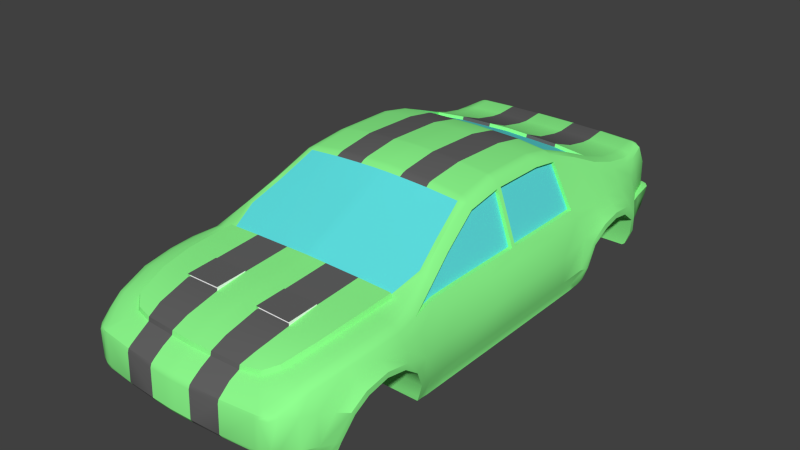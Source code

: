 # Source: GreenCarBase.blend  (saved by Blender 2.68.0; exported with 4.5.12 LTS)
import bpy
from mathutils import Matrix  # noqa: F401  (used for matrix-valued properties, if any)

bpy.ops.wm.read_factory_settings(use_empty=True)
scene = bpy.context.scene
scene.name = 'Scene'

# ---- collections
col_collection_1 = bpy.data.collections.new('Collection 1'); scene.collection.children.link(col_collection_1)

# ---- materials (node trees are filled in below, after node groups)
mat_material = bpy.data.materials.new('Material')
mat_material.alpha_threshold = 0.0
mat_material.use_transparent_shadow = False
mat_material.diffuse_color = (0.2788, 1.0, 0.2773, 1.0)
mat_material.roughness = 0.5
mat_material.line_color = (0.0, 0.0, 0.0, 1.0)
mat_material_003 = bpy.data.materials.new('Material.003')
mat_material_003.alpha_threshold = 0.0
mat_material_003.use_transparent_shadow = False
mat_material_003.diffuse_color = (0.1243, 0.1243, 0.1243, 1.0)
mat_material_003.specular_color = (0.958, 0.958, 0.958)
mat_material_003.roughness = 0.5
mat_material_003.line_color = (0.0, 0.0, 0.0, 1.0)
mat_material_004 = bpy.data.materials.new('Material.004')
mat_material_004.alpha_threshold = 0.0
mat_material_004.use_transparent_shadow = False
mat_material_004.diffuse_color = (0.1173, 0.7898, 0.8, 1.0)
mat_material_004.roughness = 0.5
mat_material_004.line_color = (0.0, 0.0, 0.0, 1.0)
mat_material_009 = bpy.data.materials.new('Material.009')
mat_material_009.alpha_threshold = 0.0
mat_material_009.use_transparent_shadow = False
mat_material_009.diffuse_color = (0.973, 0.973, 0.973, 1.0)
mat_material_009.roughness = 0.5
mat_material_009.line_color = (0.0, 0.0, 0.0, 1.0)
mat_material_021 = bpy.data.materials.new('Material.021')
mat_material_021.alpha_threshold = 0.0
mat_material_021.use_transparent_shadow = False
mat_material_021.diffuse_color = (0.8, 0.2113, 0.1091, 1.0)
mat_material_021.roughness = 0.5
mat_material_021.line_color = (0.0, 0.0, 0.0, 1.0)
mat_material_019 = bpy.data.materials.new('Material.019')
mat_material_019.alpha_threshold = 0.0
mat_material_019.use_transparent_shadow = False
mat_material_019.diffuse_color = (0.1249, 0.1249, 0.1249, 1.0)
mat_material_019.roughness = 0.5
mat_material_019.line_color = (0.0, 0.0, 0.0, 1.0)
mat_material_020 = bpy.data.materials.new('Material.020')
mat_material_020.alpha_threshold = 0.0
mat_material_020.use_transparent_shadow = False
mat_material_020.diffuse_color = (0.5503, 0.7168, 0.8, 1.0)
mat_material_020.roughness = 0.5
mat_material_020.line_color = (0.0, 0.0, 0.0, 1.0)
mat_material_017 = bpy.data.materials.new('Material.017')
mat_material_017.alpha_threshold = 0.0
mat_material_017.use_transparent_shadow = False
mat_material_017.diffuse_color = (0.1249, 0.1249, 0.1249, 1.0)
mat_material_017.roughness = 0.5
mat_material_017.line_color = (0.0, 0.0, 0.0, 1.0)
mat_material_018 = bpy.data.materials.new('Material.018')
mat_material_018.alpha_threshold = 0.0
mat_material_018.use_transparent_shadow = False
mat_material_018.diffuse_color = (0.5503, 0.7168, 0.8, 1.0)
mat_material_018.roughness = 0.5
mat_material_018.line_color = (0.0, 0.0, 0.0, 1.0)
mat_material_012 = bpy.data.materials.new('Material.012')
mat_material_012.alpha_threshold = 0.0
mat_material_012.use_transparent_shadow = False
mat_material_012.diffuse_color = (0.1249, 0.1249, 0.1249, 1.0)
mat_material_012.roughness = 0.5
mat_material_012.line_color = (0.0, 0.0, 0.0, 1.0)
mat_material_013 = bpy.data.materials.new('Material.013')
mat_material_013.alpha_threshold = 0.0
mat_material_013.use_transparent_shadow = False
mat_material_013.diffuse_color = (0.5503, 0.7168, 0.8, 1.0)
mat_material_013.roughness = 0.5
mat_material_013.line_color = (0.0, 0.0, 0.0, 1.0)
mat_material_015 = bpy.data.materials.new('Material.015')
mat_material_015.alpha_threshold = 0.0
mat_material_015.use_transparent_shadow = False
mat_material_015.diffuse_color = (0.1382, 0.1382, 0.1382, 1.0)
mat_material_015.roughness = 0.5
mat_material_015.line_color = (0.0, 0.0, 0.0, 1.0)
mat_material_016 = bpy.data.materials.new('Material.016')
mat_material_016.alpha_threshold = 0.0
mat_material_016.use_transparent_shadow = False
mat_material_016.diffuse_color = (0.5503, 0.7168, 0.8, 1.0)
mat_material_016.roughness = 0.5
mat_material_016.line_color = (0.0, 0.0, 0.0, 1.0)

# ---- material node trees

# ---- world
world_world = bpy.data.worlds.new('World'); scene.world = world_world
world_world.color = (0.05088, 0.05088, 0.05088)
world_world.use_sun_shadow = False
world_world.sun_shadow_jitter_overblur = 0.0
world_world.cycles.sampling_method = 'MANUAL'
world_world.cycles.sample_map_resolution = 256

# ---- meshes
me_cube_001 = bpy.data.meshes.new('Cube.001')
me_cube_001.from_pydata([(-1.625, 4.54, 0.1508), (-1.768, 4.063, 1.098), (-2.059, 3.816, -0.1446), (-1.502, 0.3805, 2.229), (-2.099, 0.4525, -0.1307), (-2.099, -0.2591, -0.1307), (-1.461, -1.364, 2.326), (-2.099, -1.438, -0.1287), (-1.642, -3.899, 1.548), (-2.0, -3.781, -0.06451), (-0.962, -4.567, 1.586), (-0.9152, 4.631, 0.1497), (-0.9152, 4.655, 0.8464), (-0.8898, 0.3805, 2.3), (-0.9002, -1.365, 2.372), (-0.9733, -4.129, 1.57), (-1.7, 4.595, 0.2685), (-1.881, 4.063, 1.061), (-2.174, 3.775, 0.1933), (-2.206, 2.16, 0.2045), (-2.232, 0.4623, 0.256), (-2.229, -0.2549, 0.256), (-2.227, -1.429, 0.256), (-2.135, -3.77, 0.205), (-0.9152, 4.749, 0.2632), (-1.886, 3.508, 1.23), (-2.006, 3.504, 1.192), (-2.287, 3.353, 0.7446), (-2.287, 2.611, 0.7452), (-0.9074, -1.91, 2.273), (-2.23, -2.393, 0.5697), (-2.227, -3.037, 0.816), (-2.266, 3.605, 0.5722), (-1.943, 2.969, 1.293), (-2.045, 2.97, 1.255), (-2.293, 2.983, 0.8214), (-2.266, 2.332, 0.5326), (-2.25, 0.4439, 0.7192), (-2.234, -1.433, 0.7192), (-2.099, 1.908, -0.1307), (-1.59, 0.3772, 2.184), (-1.544, -1.366, 2.28), (-1.542, -1.887, 2.186), (-1.758, -2.966, 1.744), (-2.099, 1.166, -0.1307), (-2.225, 1.196, 0.256), (-2.223, 1.182, 0.7192), (-1.724, 1.073, 1.824), (-1.978, -2.564, 1.295), (-2.253, -2.692, 0.7753), (-1.632, -2.499, 1.954), (-2.185, -3.69, 0.511), (-2.23, -2.205, 0.2135), (-1.796, -3.443, 1.595), (-2.198, -3.396, 0.7398), (-1.796, -3.902, 1.508), (-2.088, -2.172, -0.1249), (-0.956, 3.817, -0.1424), (-0.956, 3.777, 0.19), (-1.017, 2.16, 0.2073), (-1.017, 3.605, 0.5608), (-1.017, 3.358, 0.7473), (-1.017, 2.974, 0.8193), (-1.017, 2.612, 0.7369), (-1.017, 2.326, 0.5298), (-1.018, -1.429, -0.1307), (-1.018, -0.2591, -0.1307), (-1.018, 0.461, -0.1307), (-1.018, 1.176, -0.1307), (-1.017, 2.107, -0.1307), (-1.017, 2.936, -0.1307), (-1.027, -3.027, -0.103), (-0.9752, -3.779, -0.07105), (-0.9818, -3.768, 0.2038), (-0.9974, -2.383, 0.5623), (-1.005, -2.688, 0.7658), (-0.9981, -3.023, 0.8099), (-0.9851, -3.682, 0.5041), (-0.9952, -2.203, 0.2085), (-0.9953, -3.377, 0.7307), (-2.054, 4.068, 0.2226), (-2.142, 3.452, 0.9706), (-2.173, 2.976, 1.047), (-2.262, 2.13, 0.675), (-2.226, 1.956, 0.2443), (-2.09, 2.111, -0.1307), (-2.097, 0.4099, 1.117), (-2.098, -1.419, 1.117), (-2.092, 1.143, 1.117), (-1.893, 4.066, -0.03673), (-0.9659, 4.063, -0.05844), (-1.926, 4.063, 1.007), (-2.096, -1.904, -0.1285), (-0.9635, -2.172, -0.1314), (-0.9537, -4.024, -0.004461), (-2.147, -2.186, 0.7421), (-2.058, -2.573, 1.158), (-2.023, -2.998, 1.217), (-2.242, -1.96, 0.2807), (-2.002, -3.485, 1.2), (-2.07, -1.998, 1.116), (-1.96, -3.937, 1.207), (-0.9152, 4.709, 0.1963), (-0.9152, 4.71, 0.8009), (-1.557, 4.659, 0.2661), (-1.531, 4.646, 0.1982), (-1.546, 4.635, 0.799), (-2.099, 1.901, -0.02368), (-2.131, 2.126, -0.02368), (-2.103, 3.804, -0.01743), (-1.954, 4.063, 0.07009), (-2.049, -3.782, -0.02391), (-1.712, -2.495, 1.838), (-1.679, -4.543, 1.549), (-1.868, -3.456, 1.487), (-1.864, -3.907, 1.44), (-1.827, -2.969, 1.631), (-1.761, -4.533, 1.5), (-1.636, -4.132, 1.539), (-1.777, -4.138, 1.507), (-1.925, -4.167, 1.218), (-1.849, -4.141, 1.428), (-2.091, -2.054, -0.1256), (-1.954, -3.889, -0.04063), (-2.128, -3.877, 0.2216), (-2.25, -2.63, 0.8712), (-2.229, -2.313, 0.6436), (-2.227, -3.034, 0.9255), (-2.25, -2.103, 0.2441), (-2.179, -3.776, 0.5785), (-2.09, 2.027, -0.1307), (-2.159, 3.88, 0.2099), (-2.266, 3.679, 0.6393), (-2.287, 3.398, 0.8352), (-2.293, 2.98, 0.9116), (-2.266, 2.255, 0.5853), (-2.206, 2.072, 0.2306), (-1.991, 3.921, -0.11), (-2.131, 2.028, -0.02368), (-2.058, 3.915, 0.01951), (-2.105, 2.975, 1.204), (-2.056, 3.497, 1.147), (-1.775, 4.523, 0.2679), (-1.737, 4.513, 0.1926), (-0.9788, -3.897, 1.589), (-1.654, -4.597, 1.532), (-0.9633, -4.606, 1.545), (-0.9616, -4.516, 1.601), (-1.614, -4.507, 1.578), (-1.715, -4.566, 1.499), (-1.599, -4.559, 1.566), (-1.701, -4.485, 1.542), (-1.663, 4.578, 0.1986), (-1.546, 4.545, 0.8474), (-1.703, 4.497, 0.8301), (-2.237, -0.2632, 0.7192), (-2.1, -0.2765, 1.117), (-1.462, -0.3241, 2.331), (-0.8991, -0.3191, 2.401), (-1.542, -0.3191, 2.288), (-0.9778, -2.973, 1.859), (-1.433, 4.063, 1.143), (-1.584, 3.508, 1.273), (-1.629, 2.969, 1.345), (-0.9152, 4.329, 1.058), (-1.248, 4.239, 1.057), (-1.605, 2.969, 1.417), (-1.409, 4.063, 1.211), (-1.226, 4.231, 1.129), (-0.9152, 4.315, 1.127), (-1.552, 3.508, 1.343), (-1.017, 2.971, 1.433), (-0.9659, 4.063, 1.229), (-1.017, 3.508, 1.359), (-0.9685, -4.784, 0.765), (-1.791, -4.747, 0.7613), (-1.872, -4.711, 0.7606), (-1.671, -4.65, 0.1718), (-1.793, -4.701, 0.3413), (-0.9448, -4.707, 0.1899), (-0.5898, -4.796, 0.6397), (-1.774, -4.76, 0.6265), (-1.729, -4.743, 0.3525), (-0.5864, -4.771, 0.2978), (-0.9419, -4.593, 0.1069), (-2.195, -3.479, 0.8601), (-2.065, -3.951, 0.759), (-1.836, -4.271, 0.09035), (-1.916, -4.018, 0.04332), (-2.006, -4.198, 0.7567), (-1.938, -4.628, 0.7566), (-1.855, -4.627, 0.3278), (-2.021, -4.016, 0.2478), (-1.945, -4.272, 0.2824), (-1.851, -4.716, 0.617), (-2.054, -3.941, 0.584), (-1.996, -4.225, 0.5897), (-1.787, -4.569, 0.1444), (-1.908, -4.643, 0.6128), (-1.727, -4.63, 0.1665), (-1.843, -4.021, -0.004334), (-1.745, -4.264, 0.03345), (-2.042, -3.889, 0.003872), (-0.9335, -4.265, 0.03216), (-1.691, -4.598, 0.1054), (-0.9484, -4.795, 0.6293), (-0.9484, -4.778, 0.3629), (-0.9694, -3.885, -0.04196), (-1.016, 2.121, 1.49), (-1.613, 2.114, 1.464), (-2.15, -2.596, 1.019), (-2.124, -3.024, 1.038), (-2.125, -3.496, 0.979), (-1.972, 2.101, 1.311), (-2.287, 2.547, 0.8266), (-2.142, 2.086, 1.06), (-2.039, 2.097, 1.237), (-1.885, 2.106, 1.35), (-2.099, 0.4525, -0.02368), (-2.099, -0.2591, -0.02368), (-2.099, -1.438, -0.02368), (-2.099, 1.183, -0.02368), (-2.096, -1.912, -0.02228), (-2.152, -2.183, -0.01923), (-2.155, -2.064, -0.02041), (-2.055, 4.061, 0.7331), (-1.773, 4.515, 0.7806), (-1.702, 4.595, 0.7443), (-1.559, 4.642, 0.7443), (-0.9152, 4.729, 0.7419), (-0.9434, 1.088, 1.919), (-1.787, -4.62, 0.779), (-1.841, -4.566, 0.7792), (-0.9706, -4.679, 0.7867), (-1.734, -4.664, 0.7854), (-0.9732, -4.674, 1.24), (-1.941, -4.199, 0.7711), (-1.834, -4.565, 1.234), (-1.728, -4.661, 1.239), (-1.787, -4.618, 1.237), (-1.977, -1.408, 1.294), (-1.968, -1.96, 1.292), (-1.644, -0.32, 2.177), (-1.792, 1.066, 1.735), (-1.672, 0.3647, 2.09), (-1.635, -1.372, 2.161), (-1.635, -1.878, 2.081), (-1.977, 1.13, 1.294), (-1.977, 0.3895, 1.294), (-1.977, -0.2844, 1.294), (-1.016, 2.119, 1.43), (-1.657, 1.084, 1.869), (-0.8974, 0.4555, 2.255), (-1.639, 2.116, 1.395), (-1.536, 0.4455, 2.2), (-1.49, -2.509, 1.989), (-0.9078, -1.952, 2.257), (-1.609, -2.961, 1.799), (-0.9839, -3.455, 1.678), (-1.456, -1.893, 2.222), (-1.653, -3.446, 1.635), (-0.5707, -4.724, 0.3024), (-0.574, -4.748, 0.6351), (-7.331e-08, -4.519, 1.61), (-7.999e-08, 1.094, 1.959), (-7.305e-08, -4.794, 0.6374), (-7.999e-08, 2.971, 1.447), (-7.305e-08, -4.771, 0.2988), (-7.747e-08, -2.976, 1.892), (-7.999e-08, -0.3191, 2.441), (-7.331e-08, -4.611, 1.551), (-7.987e-08, -1.914, 2.292), (-1.655, 4.583, 0.799), (-1.498, 0.3047, 2.242), (-0.8903, 0.3047, 2.317), (-7.999e-08, 0.3117, 2.352), (-0.9063, -1.871, 2.283), (-2.222, 2.485, 0.9398), (-2.143, 3.845, 0.6795), (-2.235, 1.662, 0.7192), (-2.225, 1.576, 0.256), (-2.099, 1.542, -0.02368), (-2.099, 1.537, -0.1307), (-1.017, 1.534, -0.1307), (-2.118, 1.618, 1.117), (-1.986, 1.615, 1.294), (-0.989, 1.613, 1.672), (-1.845, 1.592, 1.556), (-1.915, 1.591, 1.473), (-1.778, 1.596, 1.614), (-1.017, 2.547, 1.461), (-1.612, 2.546, 1.442), (-1.953, 2.54, 1.32), (-2.047, 2.537, 1.282), (-2.11, 2.537, 1.22), (-2.178, 2.531, 1.053), (-1.636, 2.546, 1.37), (-1.766, 4.319, 0.05019), (-0.9295, 4.347, 0.03002), (-1.848, 4.299, 0.1246), (-1.943, 4.293, 0.234), (-1.805, 4.278, 0.9547), (-1.944, 4.289, 0.7617), (-7.999e-08, 4.381, 0.01458), (-0.9035, 4.496, 0.9654), (-1.398, 4.397, 0.9849), (-1.666, 4.303, 0.9829), (-1.857, 4.287, 0.9005), (-1.6, 4.063, 1.121), (-1.762, 3.508, 1.252), (-1.798, 2.969, 1.319), (-1.811, 2.11, 1.372), (-1.806, 2.543, 1.345), (-7.999e-08, 4.545, 0.9634), (-7.999e-08, 1.615, 1.715), (-7.999e-08, 4.37, 1.057), (-7.305e-08, -4.594, 0.1072), (-7.999e-08, -1.351, 2.411), (-7.999e-08, 2.12, 1.505), (-7.999e-08, 0.393, 2.326), (-7.362e-08, -4.126, 1.58), (-7.305e-08, -4.747, 0.6328), (-7.305e-08, -4.724, 0.3034), (-0.3793, -4.518, 1.607), (-0.3787, -4.682, 1.24), (-0.3902, 1.092, 1.942), (-0.3889, 4.336, 1.127), (-0.3718, -4.795, 0.6388), (-0.371, -4.707, 0.1916), (-0.3779, -4.785, 0.765), (-7.208e-08, -4.022, -0.00458), (-0.3874, 4.782, 0.2642), (-0.3792, -4.57, 1.591), (-0.3883, 4.74, 0.8018), (-0.3894, 2.971, 1.442), (-0.3893, 3.509, 1.369), (-7.301e-08, -4.266, 0.03007), (-0.3712, -4.771, 0.2982), (-0.392, -2.975, 1.879), (-0.391, -0.3191, 2.429), (-0.3792, -4.609, 1.549), (-0.3832, -3.895, 1.598), (-0.3884, 4.686, 0.8486), (-0.3899, -1.913, 2.284), (-7.999e-08, -1.43, -0.1307), (-0.3877, 3.816, -0.1448), (-7.506e-08, -3.779, -0.06544), (-0.3889, -3.434, 1.692), (-7.999e-08, 2.108, -0.1307), (-0.3909, 0.3087, 2.342), (-0.3901, -1.868, 2.298), (-7.999e-08, 1.535, -0.1307), (-0.3894, 2.547, 1.47), (-0.387, 4.367, 0.02098), (-0.3886, 4.524, 0.9643), (-0.3898, 1.615, 1.698), (-0.3896, -1.957, 2.269), (-0.3908, 0.4594, 2.278), (-0.3894, 2.12, 1.451), (-7.966e-08, -2.172, -0.1258), (-7.999e-08, 1.176, -0.1307), (-7.999e-08, -0.2591, -0.1307), (-0.3887, 4.353, 1.058), (-0.3709, -4.593, 0.1071), (-0.3873, 4.742, 0.1967), (-0.391, -1.357, 2.399), (-7.999e-08, 2.941, -0.1307), (-0.3879, 4.063, -0.07565), (-0.389, 4.063, 1.239), (-0.3908, 0.3875, 2.32), (-0.3809, -4.127, 1.576), (-0.3895, 2.12, 1.499), (-0.3872, 4.669, 0.1489), (-0.3718, -4.748, 0.6343), (-0.3712, -4.724, 0.3028), (-0.3779, -4.68, 0.7878), (-0.3882, 4.762, 0.7409), (-0.08859, -4.519, 1.609), (-0.08859, -4.686, 1.24), (-0.09102, 1.094, 1.955), (-0.09102, 4.348, 1.127), (-0.0872, -4.795, 0.6377), (-0.0872, -4.707, 0.1924), (-0.08859, -4.785, 0.765), (-0.09102, 4.794, 0.2648), (-0.08859, -4.571, 1.593), (-0.09102, 4.75, 0.8023), (-0.09102, 2.971, 1.446), (-0.09102, 3.509, 1.374), (-0.0872, -4.771, 0.2987), (-0.09146, -2.976, 1.889), (-0.09102, -0.3191, 2.441), (-0.08859, -4.61, 1.551), (-0.0895, -3.894, 1.602), (-0.09102, 4.697, 0.8498), (-0.09081, -1.914, 2.292), (-0.09074, 3.815, -0.1459), (-0.09084, -3.423, 1.699), (-0.09102, 0.311, 2.352), (-0.09087, -1.866, 2.307), (-0.09102, 2.547, 1.475), (-0.09102, 4.377, 0.01605), (-0.09102, 4.54, 0.9636), (-0.09102, 1.615, 1.711), (-0.09074, -1.957, 2.276), (-0.09102, 0.4617, 2.287), (-0.09102, 2.121, 1.461), (-0.09102, 4.366, 1.058), (-0.0872, -4.594, 0.1072), (-0.09102, 4.754, 0.197), (-0.09102, -1.352, 2.411), (-0.09065, 4.063, -0.08445), (-0.09102, 4.063, 1.244), (-0.09102, 0.3918, 2.327), (-0.08898, -4.126, 1.579), (-0.09102, 2.12, 1.504), (-0.09102, 4.684, 0.1484), (-0.0872, -4.747, 0.6332), (-0.0872, -4.724, 0.3033), (-0.08859, -4.68, 0.7884), (-0.09102, 4.774, 0.7403), (-7.999e-08, 4.756, 0.1971), (-7.999e-08, 4.687, 0.1483), (-7.999e-08, 4.752, 0.8024), (-1.455, -1.922, 2.211), (-1.457, -1.861, 2.228), (1.457, -1.861, 2.228), (1.455, -1.922, 2.211), (-7.999e-08, 4.796, 0.265), (-7.999e-08, 4.699, 0.8502), (-7.999e-08, 4.776, 0.7402), (0.09102, 4.774, 0.7403), (0.08859, -4.68, 0.7884), (0.0872, -4.724, 0.3033), (0.0872, -4.747, 0.6332), (0.09102, 4.684, 0.1484), (0.09102, 2.12, 1.504), (0.08898, -4.126, 1.579), (0.09102, 0.3918, 2.327), (0.09102, 4.063, 1.244), (0.09065, 4.063, -0.08445), (0.09102, -1.352, 2.411), (0.09102, 4.754, 0.197), (0.0872, -4.594, 0.1072), (0.09102, 4.366, 1.058), (0.09102, 2.121, 1.461), (0.09102, 0.4617, 2.287), (0.09074, -1.957, 2.276), (0.09102, 1.615, 1.711), (0.09102, 4.54, 0.9636), (0.09102, 4.377, 0.01605), (0.09102, 2.547, 1.475), (0.09087, -1.866, 2.307), (0.09102, 0.311, 2.352), (0.09084, -3.423, 1.699), (0.09074, 3.815, -0.1459), (0.09081, -1.914, 2.292), (0.09102, 4.697, 0.8498), (0.0895, -3.894, 1.602), (0.08859, -4.61, 1.551), (0.09102, -0.3191, 2.441), (0.09146, -2.976, 1.889), (0.0872, -4.771, 0.2987), (0.09102, 3.509, 1.374), (0.09102, 2.971, 1.446), (0.09102, 4.75, 0.8023), (0.08859, -4.571, 1.593), (0.09102, 4.794, 0.2648), (0.08859, -4.785, 0.765), (0.0872, -4.707, 0.1924), (0.0872, -4.795, 0.6377), (0.09102, 4.348, 1.127), (0.09102, 1.094, 1.955), (0.08859, -4.686, 1.24), (0.08859, -4.519, 1.609), (0.3882, 4.762, 0.7409), (0.3779, -4.68, 0.7878), (0.3712, -4.724, 0.3028), (0.3718, -4.748, 0.6343), (0.3872, 4.669, 0.1489), (0.3895, 2.12, 1.499), (0.3809, -4.127, 1.576), (0.3908, 0.3875, 2.32), (0.389, 4.063, 1.239), (-7.469e-08, -3.893, -0.03937), (0.3879, 4.063, -0.07565), (0.391, -1.357, 2.399), (0.3873, 4.742, 0.1967), (0.3709, -4.593, 0.1071), (0.3887, 4.353, 1.058), (0.3894, 2.12, 1.451), (0.3908, 0.4594, 2.278), (0.3896, -1.957, 2.269), (0.3898, 1.615, 1.698), (0.3886, 4.524, 0.9643), (0.387, 4.367, 0.02098), (0.3894, 2.547, 1.47), (0.3901, -1.868, 2.298), (0.3909, 0.3087, 2.342), (0.3889, -3.434, 1.692), (0.3877, 3.816, -0.1448), (-7.999e-08, 0.456, -0.1307), (0.3899, -1.913, 2.284), (0.3884, 4.686, 0.8486), (0.3832, -3.895, 1.598), (0.3792, -4.609, 1.549), (0.391, -0.3191, 2.429), (0.392, -2.975, 1.879), (0.3712, -4.771, 0.2982), (0.3893, 3.509, 1.369), (0.3894, 2.971, 1.442), (0.3883, 4.74, 0.8018), (0.3792, -4.57, 1.591), (0.3874, 4.782, 0.2642), (-7.762e-08, -3.027, -0.09771), (0.3779, -4.785, 0.765), (0.371, -4.707, 0.1916), (0.3718, -4.795, 0.6388), (0.3889, 4.336, 1.127), (0.3902, 1.092, 1.942), (0.3787, -4.682, 1.24), (0.3793, -4.518, 1.607), (-7.999e-08, 4.063, 1.245), (-7.999e-08, 4.063, -0.08707), (-7.331e-08, -4.68, 0.7886), (-7.999e-08, 2.121, 1.464), (-7.999e-08, 0.4624, 2.286), (-7.983e-08, -1.958, 2.276), (1.806, 2.543, 1.345), (1.811, 2.11, 1.372), (1.798, 2.969, 1.319), (1.762, 3.508, 1.252), (1.6, 4.063, 1.121), (1.857, 4.287, 0.9005), (1.666, 4.303, 0.9829), (1.398, 4.397, 0.9849), (0.9035, 4.496, 0.9654), (1.944, 4.289, 0.7617), (1.805, 4.278, 0.9547), (1.943, 4.293, 0.234), (1.848, 4.299, 0.1246), (0.9295, 4.347, 0.03002), (1.766, 4.319, 0.05019), (-7.999e-08, 2.547, 1.476), (1.636, 2.546, 1.37), (2.178, 2.531, 1.053), (2.11, 2.537, 1.22), (2.047, 2.537, 1.282), (1.953, 2.54, 1.32), (1.612, 2.546, 1.442), (1.017, 2.547, 1.461), (1.778, 1.596, 1.614), (1.915, 1.591, 1.473), (1.845, 1.592, 1.556), (0.989, 1.613, 1.672), (1.986, 1.615, 1.294), (2.118, 1.618, 1.117), (1.017, 1.534, -0.1307), (2.099, 1.537, -0.1307), (2.099, 1.542, -0.02368), (2.225, 1.576, 0.256), (2.235, 1.662, 0.7192), (2.143, 3.845, 0.6795), (2.222, 2.485, 0.9398), (-7.99e-08, -1.867, 2.307), (0.9063, -1.871, 2.283), (0.8903, 0.3047, 2.317), (1.498, 0.3047, 2.242), (1.655, 4.583, 0.799), (-7.567e-08, -3.42, 1.701), (-7.331e-08, -4.687, 1.24), (-7.999e-08, 3.815, -0.1462), (-7.409e-08, -3.893, 1.604), (-7.999e-08, 3.509, 1.376), (-7.331e-08, -4.571, 1.593), (-7.331e-08, -4.785, 0.765), (-7.305e-08, -4.707, 0.1927), (-7.999e-08, 4.351, 1.127), (0.574, -4.748, 0.6351), (0.5707, -4.724, 0.3024), (1.653, -3.446, 1.635), (1.456, -1.893, 2.222), (0.9839, -3.455, 1.678), (1.609, -2.961, 1.799), (0.9078, -1.952, 2.257), (1.49, -2.509, 1.989), (1.536, 0.4455, 2.2), (1.639, 2.116, 1.395), (0.8974, 0.4555, 2.255), (1.657, 1.084, 1.869), (1.016, 2.119, 1.43), (1.977, -0.2844, 1.294), (1.977, 0.3895, 1.294), (1.977, 1.13, 1.294), (1.635, -1.878, 2.081), (1.635, -1.372, 2.161), (1.672, 0.3647, 2.09), (1.792, 1.066, 1.735), (1.644, -0.32, 2.177), (1.968, -1.96, 1.292), (1.977, -1.408, 1.294), (1.787, -4.618, 1.237), (1.728, -4.661, 1.239), (1.834, -4.565, 1.234), (1.941, -4.199, 0.7711), (0.9732, -4.674, 1.24), (1.734, -4.664, 0.7854), (0.9706, -4.679, 0.7867), (1.841, -4.566, 0.7792), (1.787, -4.62, 0.779), (0.9434, 1.088, 1.919), (0.9152, 4.729, 0.7419), (1.559, 4.642, 0.7443), (1.702, 4.595, 0.7443), (1.773, 4.515, 0.7806), (2.055, 4.061, 0.7331), (2.155, -2.064, -0.02041), (2.152, -2.183, -0.01923), (2.096, -1.912, -0.02228), (2.099, 1.183, -0.02368), (2.099, -1.438, -0.02368), (2.099, -0.2591, -0.02368), (2.099, 0.4525, -0.02368), (1.885, 2.106, 1.35), (2.039, 2.097, 1.237), (2.142, 2.086, 1.06), (2.287, 2.547, 0.8266), (1.972, 2.101, 1.311), (2.125, -3.496, 0.979), (2.124, -3.024, 1.038), (2.15, -2.596, 1.019), (1.613, 2.114, 1.464), (1.016, 2.121, 1.49), (0.9694, -3.885, -0.04196), (0.9484, -4.778, 0.3629), (0.9484, -4.795, 0.6293), (1.691, -4.598, 0.1054), (0.9335, -4.265, 0.03216), (2.042, -3.889, 0.003872), (1.745, -4.264, 0.03345), (1.843, -4.021, -0.004334), (1.727, -4.63, 0.1665), (1.908, -4.643, 0.6128), (1.787, -4.569, 0.1444), (1.996, -4.225, 0.5897), (2.054, -3.941, 0.584), (1.851, -4.716, 0.617), (1.945, -4.272, 0.2824), (2.021, -4.016, 0.2478), (1.855, -4.627, 0.3278), (1.938, -4.628, 0.7566), (2.006, -4.198, 0.7567), (1.916, -4.018, 0.04332), (1.836, -4.271, 0.09035), (2.065, -3.951, 0.759), (2.195, -3.479, 0.8601), (0.9419, -4.593, 0.1069), (0.5864, -4.771, 0.2978), (1.729, -4.743, 0.3525), (1.774, -4.76, 0.6265), (0.5898, -4.796, 0.6397), (0.9448, -4.707, 0.1899), (1.793, -4.701, 0.3413), (1.671, -4.65, 0.1718), (1.872, -4.711, 0.7606), (1.791, -4.747, 0.7613), (0.9685, -4.784, 0.765), (1.017, 3.508, 1.359), (0.9659, 4.063, 1.229), (1.017, 2.971, 1.433), (1.552, 3.508, 1.343), (0.9152, 4.315, 1.127), (1.226, 4.231, 1.129), (1.409, 4.063, 1.211), (1.605, 2.969, 1.417), (1.248, 4.239, 1.057), (0.9152, 4.329, 1.058), (1.629, 2.969, 1.345), (1.584, 3.508, 1.273), (1.433, 4.063, 1.143), (0.9778, -2.973, 1.859), (1.542, -0.3191, 2.288), (0.8991, -0.3191, 2.401), (1.462, -0.3241, 2.331), (2.1, -0.2765, 1.117), (2.237, -0.2632, 0.7192), (1.703, 4.497, 0.8301), (1.546, 4.545, 0.8474), (1.663, 4.578, 0.1986), (1.701, -4.485, 1.542), (1.599, -4.559, 1.566), (1.715, -4.566, 1.499), (1.614, -4.507, 1.578), (0.9616, -4.516, 1.601), (0.9633, -4.606, 1.545), (1.654, -4.597, 1.532), (0.9788, -3.897, 1.589), (1.737, 4.513, 0.1926), (1.775, 4.523, 0.2679), (2.056, 3.497, 1.147), (2.105, 2.975, 1.204), (2.058, 3.915, 0.01951), (2.131, 2.028, -0.02368), (1.991, 3.921, -0.11), (2.206, 2.072, 0.2306), (2.266, 2.255, 0.5853), (2.293, 2.98, 0.9116), (2.287, 3.398, 0.8352), (2.266, 3.679, 0.6393), (2.159, 3.88, 0.2099), (2.09, 2.027, -0.1307), (2.179, -3.776, 0.5785), (2.25, -2.103, 0.2441), (2.227, -3.034, 0.9255), (2.229, -2.313, 0.6436), (2.25, -2.63, 0.8712), (2.128, -3.877, 0.2216), (1.954, -3.889, -0.04063), (2.091, -2.054, -0.1256), (1.849, -4.141, 1.428), (1.925, -4.167, 1.218), (1.777, -4.138, 1.507), (1.636, -4.132, 1.539), (1.761, -4.533, 1.5), (1.827, -2.969, 1.631), (1.864, -3.907, 1.44), (1.868, -3.456, 1.487), (1.679, -4.543, 1.549), (1.712, -2.495, 1.838), (2.049, -3.782, -0.02391), (1.954, 4.063, 0.07009), (2.103, 3.804, -0.01743), (2.131, 2.126, -0.02368), (2.099, 1.901, -0.02368), (1.546, 4.635, 0.799), (1.531, 4.646, 0.1982), (1.557, 4.659, 0.2661), (0.9152, 4.71, 0.8009), (0.9152, 4.709, 0.1963), (1.96, -3.937, 1.207), (2.07, -1.998, 1.116), (2.002, -3.485, 1.2), (2.242, -1.96, 0.2807), (2.023, -2.998, 1.217), (2.058, -2.573, 1.158), (2.147, -2.186, 0.7421), (0.9537, -4.024, -0.004461), (0.9635, -2.172, -0.1314), (2.096, -1.904, -0.1285), (1.926, 4.063, 1.007), (0.9659, 4.063, -0.05844), (1.893, 4.066, -0.03673), (2.092, 1.143, 1.117), (2.098, -1.419, 1.117), (2.097, 0.4099, 1.117), (2.09, 2.111, -0.1307), (2.226, 1.956, 0.2443), (2.262, 2.13, 0.675), (2.173, 2.976, 1.047), (2.142, 3.452, 0.9706), (2.054, 4.068, 0.2226), (0.9953, -3.377, 0.7307), (0.9952, -2.203, 0.2085), (0.9851, -3.682, 0.5041), (0.9981, -3.023, 0.8099), (1.005, -2.688, 0.7658), (0.9974, -2.383, 0.5623), (0.9818, -3.768, 0.2038), (0.9752, -3.779, -0.07105), (1.027, -3.027, -0.103), (1.017, 2.936, -0.1307), (1.017, 2.107, -0.1307), (1.018, 1.176, -0.1307), (1.018, 0.461, -0.1307), (1.018, -0.2591, -0.1307), (1.018, -1.429, -0.1307), (1.017, 2.326, 0.5298), (1.017, 2.612, 0.7369), (1.017, 2.974, 0.8193), (1.017, 3.358, 0.7473), (1.017, 3.605, 0.5608), (1.017, 2.16, 0.2073), (0.956, 3.777, 0.19), (0.956, 3.817, -0.1424), (2.088, -2.172, -0.1249), (1.796, -3.902, 1.508), (2.198, -3.396, 0.7398), (1.796, -3.443, 1.595), (2.23, -2.205, 0.2135), (2.185, -3.69, 0.511), (1.632, -2.499, 1.954), (2.253, -2.692, 0.7753), (1.978, -2.564, 1.295), (1.724, 1.073, 1.824), (2.223, 1.182, 0.7192), (2.225, 1.196, 0.256), (2.099, 1.166, -0.1307), (1.758, -2.966, 1.744), (1.542, -1.887, 2.186), (1.544, -1.366, 2.28), (1.59, 0.3772, 2.184), (2.099, 1.908, -0.1307), (2.234, -1.433, 0.7192), (2.25, 0.4439, 0.7192), (2.266, 2.332, 0.5326), (2.293, 2.983, 0.8214), (2.045, 2.97, 1.255), (1.943, 2.969, 1.293), (2.266, 3.605, 0.5722), (2.227, -3.037, 0.816), (2.23, -2.393, 0.5697), (0.9074, -1.91, 2.273), (2.287, 2.611, 0.7452), (2.287, 3.353, 0.7446), (2.006, 3.504, 1.192), (1.886, 3.508, 1.23), (0.9152, 4.749, 0.2632), (2.135, -3.77, 0.205), (2.227, -1.429, 0.256), (2.229, -0.2549, 0.256), (2.232, 0.4623, 0.256), (2.206, 2.16, 0.2045), (2.174, 3.775, 0.1933), (1.881, 4.063, 1.061), (1.7, 4.595, 0.2685), (0.9733, -4.129, 1.57), (0.9002, -1.365, 2.372), (0.8898, 0.3805, 2.3), (0.9152, 4.655, 0.8464), (0.9152, 4.631, 0.1497), (0.962, -4.567, 1.586), (2.0, -3.781, -0.06451), (1.642, -3.899, 1.548), (2.099, -1.438, -0.1287), (1.461, -1.364, 2.326), (2.099, -0.2591, -0.1307), (2.099, 0.4525, -0.1307), (1.502, 0.3805, 2.229), (2.059, 3.816, -0.1446), (1.768, 4.063, 1.098), (1.625, 4.54, 0.1508), (1.384, -1.862, 2.235), (1.383, -1.926, 2.217), (1.333, 4.41, 0.9823), (1.655, 4.323, 0.04751), (1.674, 1.599, 1.622), (1.533, 2.546, 1.444), (1.418, 0.3047, 2.252), (1.592, -4.597, 0.1056), (1.383, -1.895, 2.229), (1.565, -3.448, 1.64), (1.525, -2.962, 1.807), (1.418, -2.512, 1.993), (1.452, 0.4468, 2.207), (1.556, 2.116, 1.399), (1.562, 1.085, 1.876), (1.628, -4.663, 1.239), (1.633, -4.666, 0.7855), (1.474, 4.653, 0.744), (1.534, 2.115, 1.468), (1.823, -3.888, -0.04081), (1.625, -4.748, 0.3539), (1.665, -4.765, 0.6269), (1.638, -4.265, 0.03328), (1.725, -4.021, -0.00435), (1.575, -4.658, 0.1742), (1.682, -4.752, 0.7618), (1.481, 3.508, 1.345), (1.35, 4.063, 1.213), (1.527, 2.969, 1.419), (1.185, 4.242, 1.129), (1.203, 4.251, 1.057), (1.388, -0.3234, 2.341), (1.463, 4.56, 0.8473), (1.514, -4.56, 1.568), (1.528, -4.508, 1.581), (1.563, -4.599, 1.534), (1.554, -3.899, 1.553), (1.548, -4.132, 1.543), (1.462, 4.645, 0.7993), (1.45, 4.654, 0.198), (1.472, 4.671, 0.2658), (1.77, 4.065, -0.03961), (1.864, -3.781, -0.06538), (1.387, -1.364, 2.332), (1.421, 0.3805, 2.238), (1.531, 4.552, 0.1506), (-1.545, -2.962, 1.806), (-1.435, -2.512, 1.992), (-1.472, 0.4465, 2.205), (-1.576, 2.116, 1.398), (-1.542, -0.3945, 2.288), (-1.462, -0.399, 2.331), (-2.237, -0.3475, 0.7192), (-2.1, -0.3588, 1.117), (-1.896, -3.781, -0.06517), (-1.404, -1.364, 2.331), (-1.44, 0.3805, 2.236), (-1.553, 4.549, 0.1507), (0.391, -0.3938, 2.427), (0.8991, -0.3944, 2.399), (-1.498, 3.508, 1.344), (-1.364, 4.063, 1.213), (-1.545, 2.969, 1.418), (-1.194, 4.239, 1.129), (-1.584, 1.084, 1.874), (-1.652, -4.662, 1.239), (-1.657, -4.666, 0.7855), (-1.494, 4.651, 0.744), (-2.099, -0.3441, -0.02368), (-2.229, -0.3394, 0.256), (-1.977, -0.3653, 1.294), (-1.643, -0.3958, 2.176), (-1.553, 2.114, 1.467), (-1.854, -3.888, -0.04077), (-1.65, -4.747, 0.3536), (-1.69, -4.763, 0.6268), (-1.548, -4.508, 1.58), (-1.584, -4.598, 1.533), (-1.574, -3.899, 1.552), (-1.568, -4.132, 1.542), (-1.482, 4.642, 0.7992), (-1.469, 4.652, 0.198), (-1.492, 4.668, 0.2659), (-1.799, 4.066, -0.03893), (1.643, -0.3958, 2.176), (1.977, -0.3653, 1.294), (2.1, -0.3588, 1.117), (2.237, -0.3475, 0.7192), (-1.663, -4.265, 0.03332), (-1.753, -4.021, -0.004347), (-1.598, -4.656, 0.1736), (-1.707, -4.751, 0.7617), (1.018, -0.3434, -0.1307), (2.099, -0.344, -0.1305), (-1.437, 0.3047, 2.249), (-1.615, -4.597, 0.1055), (-1.4, -1.895, 2.228), (-1.586, -3.447, 1.639), (-0.09102, -0.3935, 2.439), (0.09102, -0.3935, 2.439), (-2.099, -0.344, -0.1305), (-1.018, -0.3434, -0.1307), (-0.8991, -0.3944, 2.399), (-7.999e-08, -0.3934, 2.439), (-7.999e-08, -0.3434, -0.1307), (-0.391, -0.3938, 2.427), (-1.348, 4.407, 0.983), (-1.681, 4.322, 0.04815), (-1.698, 1.598, 1.62), (-1.551, 2.546, 1.444), (-1.401, -1.862, 2.234), (-1.4, -1.925, 2.215), (1.462, -0.399, 2.331), (1.542, -0.3945, 2.288), (-1.214, 4.248, 1.057), (-1.405, -0.3236, 2.338), (-1.482, 4.557, 0.8473), (-1.534, -4.56, 1.568), (2.229, -0.3394, 0.256), (2.099, -0.3441, -0.02368), (-1.405, -0.3985, 2.338), (1.388, -0.3984, 2.34), (1.87, 1.592, 1.473), (1.941, 1.616, 1.294), (1.932, -0.2832, 1.294), (1.932, 0.3907, 1.294), (1.932, 1.131, 1.294), (1.59, -1.877, 2.081), (1.59, -1.371, 2.161), (1.627, 0.3659, 2.09), (1.747, 1.067, 1.735), (1.599, -0.3188, 2.177), (1.923, -1.958, 1.292), (1.932, -1.407, 1.294), (1.994, 2.098, 1.237), (1.598, -0.3946, 2.176), (1.932, -0.3641, 1.294), (-1.968, 2.095, 1.237), (-1.906, -1.41, 1.294), (-1.897, -1.961, 1.292), (-1.573, -0.3218, 2.177), (-1.721, 1.064, 1.735), (-1.601, 0.3629, 2.09), (-1.564, -1.374, 2.161), (-1.564, -1.88, 2.081), (-1.906, 1.128, 1.294), (-1.906, 0.3876, 1.294), (-1.906, -0.2862, 1.294), (-1.915, 1.613, 1.294), (-1.844, 1.589, 1.473), (-1.906, -0.3671, 1.294), (-1.572, -0.3976, 2.176), (-1.014, 2.959, 1.446), (-1.014, 3.496, 1.414), (-0.3869, 2.959, 1.455), (-0.3868, 3.496, 1.425), (0.3918, 3.496, 1.425), (0.3919, 2.959, 1.455), (1.019, 3.496, 1.414), (1.019, 2.959, 1.446), (-1.018, 3.459, 1.359), (-0.3905, 3.46, 1.369), (0.388, 3.46, 1.369), (1.015, 3.459, 1.359), (-1.015, 3.447, 1.414), (-0.388, 3.447, 1.425), (0.3905, 3.447, 1.425), (1.018, 3.447, 1.414), (-2.287, 3.353, 0.7446), (-2.266, 3.605, 0.5722), (-2.293, 2.983, 0.8214), (-2.287, 2.611, 0.7452), (-2.206, 2.16, 0.2045), (-2.266, 2.332, 0.5326), (-2.099, 0.4525, -0.1307), (-2.099, 1.166, -0.1307), (-2.23, -2.393, 0.5697), (-2.253, -2.692, 0.7753), (-2.227, -3.037, 0.816), (-1.632, -2.499, 1.954), (-1.758, -2.966, 1.744), (-2.135, -3.77, 0.205), (-2.185, -3.69, 0.511), (-2.185, -3.69, 0.511), (-2.23, -2.205, 0.2135), (-1.796, -3.443, 1.595), (-2.198, -3.396, 0.7398), (-1.796, -3.902, 1.508), (-2.059, 3.816, -0.1446), (-2.059, 3.816, -0.1446), (-0.956, 3.817, -0.1424), (-0.956, 3.817, -0.1424), (-0.956, 3.777, 0.19), (-1.017, 3.605, 0.5608), (-1.017, 3.358, 0.7473), (-1.017, 2.974, 0.8193), (-1.017, 2.612, 0.7369), (-1.017, 2.16, 0.2073), (-1.017, 2.326, 0.5298), (-1.017, 2.107, -0.1307), (-1.017, 2.107, -0.1307), (-1.017, 2.936, -0.1307), (-0.9752, -3.779, -0.07105), (-0.9752, -3.779, -0.07105), (-0.9818, -3.768, 0.2038), (-1.896, -3.781, -0.06517), (-0.9974, -2.383, 0.5623), (-1.005, -2.688, 0.7658), (-0.9981, -3.023, 0.8099), (-0.9851, -3.682, 0.5041), (-0.9851, -3.682, 0.5041), (-0.9952, -2.203, 0.2085), (-0.9953, -3.377, 0.7307), (-1.027, -3.027, -0.103), (-2.09, 2.111, -0.1307), (-2.09, 2.111, -0.1307), (-2.099, -1.438, -0.1287), (-2.096, -1.904, -0.1285), (-1.469, 4.652, 0.198), (-1.482, 4.642, 0.7992), (-1.546, 4.635, 0.799), (-2.131, 2.126, -0.02368), (-2.103, 3.804, -0.01743), (-2.174, 3.775, 0.1933), (-2.0, -3.781, -0.06451), (-2.0, -3.781, -0.06451), (-2.049, -3.782, -0.02391), (-2.049, -3.782, -0.02391), (-1.761, -4.533, 1.5), (-1.761, -4.533, 1.5), (-2.088, -2.172, -0.1249), (-2.088, -2.172, -0.1249), (-2.091, -2.054, -0.1256), (-1.954, -3.889, -0.04063), (-2.25, -2.63, 0.8712), (-2.227, -3.034, 0.9255), (-2.128, -3.877, 0.2216), (-2.179, -3.776, 0.5785), (-2.099, 1.908, -0.1307), (-2.09, 2.027, -0.1307), (-1.991, 3.921, -0.11), (-1.893, 4.066, -0.03673), (-2.266, 3.679, 0.6393), (-2.287, 3.398, 0.8352), (-2.293, 2.98, 0.9116), (-1.584, -4.598, 1.533), (-0.9633, -4.606, 1.545), (-1.433, 4.063, 1.143), (-1.433, 4.063, 1.143), (-1.584, 3.508, 1.273), (-1.629, 2.969, 1.345), (-1.214, 4.248, 1.057), (-1.248, 4.239, 1.057), (-1.409, 4.063, 1.211), (-1.409, 4.063, 1.211), (-1.226, 4.231, 1.129), (-1.194, 4.239, 1.129), (-0.9152, 4.315, 1.127), (-1.605, 2.969, 1.417), (-1.552, 3.508, 1.343), (-1.017, 2.971, 1.433), (-1.017, 2.971, 1.433), (-1.017, 3.508, 1.359), (-1.017, 3.508, 1.359), (-1.707, -4.751, 0.7617), (-1.791, -4.747, 0.7613), (-1.872, -4.711, 0.7606), (-0.5898, -4.796, 0.6397), (-0.5898, -4.796, 0.6397), (-0.5864, -4.771, 0.2978), (-0.5864, -4.771, 0.2978), (-2.065, -3.951, 0.759), (-2.065, -3.951, 0.759), (-2.006, -4.198, 0.7567), (-1.938, -4.628, 0.7566), (-1.843, -4.021, -0.004334), (-2.042, -3.889, 0.003872), (-1.553, 2.114, 1.467), (-1.613, 2.114, 1.464), (-1.613, 2.114, 1.464), (-2.099, -0.2591, -0.1307), (-2.152, -2.183, -0.01923), (-1.787, -4.62, 0.779), (-1.841, -4.566, 0.7792), (-1.657, -4.666, 0.7855), (-1.734, -4.664, 0.7854), (-1.734, -4.664, 0.7854), (-1.941, -4.199, 0.7711), (-1.977, -1.408, 1.294), (-1.968, -1.96, 1.292), (-1.968, -1.96, 1.292), (-1.635, -1.372, 2.161), (-1.635, -1.878, 2.081), (-1.635, -1.878, 2.081), (-1.792, 1.066, 1.735), (-1.672, 0.3647, 2.09), (-1.644, -0.32, 2.177), (-1.644, -0.32, 2.177), (-1.977, 1.13, 1.294), (-1.977, 0.3895, 1.294), (-1.977, -0.2844, 1.294), (-1.977, -0.2844, 1.294), (-1.576, 2.116, 1.398), (-1.639, 2.116, 1.395), (-1.639, 2.116, 1.395), (-1.657, 1.084, 1.869), (-0.574, -4.748, 0.6351), (-0.574, -4.748, 0.6351), (-0.5707, -4.724, 0.3024), (-0.5707, -4.724, 0.3024), (-1.968, 2.095, 1.237), (-1.968, 2.095, 1.237), (-2.039, 2.097, 1.237), (-2.039, 2.097, 1.237), (-1.573, -0.3218, 2.177), (-1.573, -0.3218, 2.177), (-1.728, -4.661, 1.239), (-0.9635, -2.172, -0.1314), (-0.9635, -2.172, -0.1314), (-1.643, -0.3958, 2.176), (-1.643, -0.3958, 2.176), (-2.099, -0.344, -0.1305), (-1.654, -4.597, 1.532), (-2.099, 1.537, -0.1307), (-1.986, 1.615, 1.294), (-1.915, 1.591, 1.473), (-1.612, 2.546, 1.442), (-1.636, 2.546, 1.37), (-1.766, 4.319, 0.05019), (-1.943, 4.293, 0.234), (-0.3889, 4.336, 1.127), (-0.3718, -4.795, 0.6388), (-0.9685, -4.784, 0.765), (-0.3779, -4.785, 0.765), (-0.3874, 4.782, 0.2642), (-0.9152, 4.71, 0.8009), (-0.3894, 2.971, 1.442), (-0.3894, 2.971, 1.442), (-0.3712, -4.771, 0.2982), (-1.016, 2.119, 1.43), (-0.3894, 2.12, 1.451), (-0.9152, 4.329, 1.058), (-0.3887, 4.353, 1.058), (-1.016, 2.121, 1.49), (-0.3895, 2.12, 1.499), (-0.3718, -4.748, 0.6343), (-0.3712, -4.724, 0.3028), (-0.9706, -4.679, 0.7867), (-0.3779, -4.68, 0.7878), (-0.3893, 3.509, 1.369), (-0.3893, 3.509, 1.369), (-0.09102, 4.348, 1.127), (-0.0872, -4.795, 0.6377), (-7.305e-08, -4.794, 0.6374), (-0.08859, -4.785, 0.765), (-0.09102, 4.794, 0.2648), (-0.0872, -4.771, 0.2987), (-7.305e-08, -4.771, 0.2988), (-0.09102, 2.121, 1.461), (-0.09102, 4.366, 1.058), (-7.999e-08, 4.37, 1.057), (-0.09102, 2.12, 1.504), (-7.999e-08, 2.12, 1.505), (-0.0872, -4.747, 0.6332), (-7.305e-08, -4.747, 0.6328), (-7.305e-08, -4.724, 0.3034), (-0.0872, -4.724, 0.3033), (-0.08859, -4.68, 0.7884), (-7.999e-08, 4.796, 0.265), (0.09102, 4.794, 0.2648), (0.08859, -4.68, 0.7884), (-7.331e-08, -4.68, 0.7886), (0.3779, -4.68, 0.7878), (0.0872, -4.724, 0.3033), (0.3712, -4.724, 0.3028), (0.0872, -4.747, 0.6332), (0.3718, -4.748, 0.6343), (0.09102, 2.12, 1.504), (0.3895, 2.12, 1.499), (0.09102, 4.366, 1.058), (0.3887, 4.353, 1.058), (0.09102, 2.121, 1.461), (-7.999e-08, 2.121, 1.464), (0.3894, 2.12, 1.451), (0.0872, -4.771, 0.2987), (0.3712, -4.771, 0.2982), (0.3874, 4.782, 0.2642), (0.08859, -4.785, 0.765), (0.3779, -4.785, 0.765), (-7.331e-08, -4.785, 0.765), (0.0872, -4.795, 0.6377), (0.3718, -4.795, 0.6388), (0.09102, 4.348, 1.127), (-7.999e-08, 4.351, 1.127), (0.3889, 4.336, 1.127), (0.3893, 3.509, 1.369), (0.3893, 3.509, 1.369), (0.3894, 2.971, 1.442), (0.3894, 2.971, 1.442), (0.9706, -4.679, 0.7867), (0.5707, -4.724, 0.3024), (0.5707, -4.724, 0.3024), (0.574, -4.748, 0.6351), (0.574, -4.748, 0.6351), (1.016, 2.121, 1.49), (0.9152, 4.329, 1.058), (1.016, 2.119, 1.43), (0.9633, -4.606, 1.545), (0.5864, -4.771, 0.2978), (0.5864, -4.771, 0.2978), (1.017, 2.971, 1.433), (1.017, 2.971, 1.433), (0.9152, 4.71, 0.8009), (0.9685, -4.784, 0.765), (0.5898, -4.796, 0.6397), (0.5898, -4.796, 0.6397), (0.9152, 4.315, 1.127), (1.943, 4.293, 0.234), (1.766, 4.319, 0.05019), (1.893, 4.066, -0.03673), (1.636, 2.546, 1.37), (1.639, 2.116, 1.395), (1.639, 2.116, 1.395), (1.629, 2.969, 1.345), (1.612, 2.546, 1.442), (1.613, 2.114, 1.464), (1.613, 2.114, 1.464), (1.605, 2.969, 1.417), (1.599, -0.3188, 2.177), (1.599, -0.3188, 2.177), (1.644, -0.32, 2.177), (1.644, -0.32, 2.177), (1.657, 1.084, 1.869), (1.915, 1.591, 1.473), (1.792, 1.066, 1.735), (2.039, 2.097, 1.237), (2.039, 2.097, 1.237), (1.986, 1.615, 1.294), (1.977, 1.13, 1.294), (2.099, 1.537, -0.1307), (2.099, 1.166, -0.1307), (2.099, 1.908, -0.1307), (2.065, -3.951, 0.759), (2.065, -3.951, 0.759), (2.179, -3.776, 0.5785), (1.761, -4.533, 1.5), (1.761, -4.533, 1.5), (1.728, -4.661, 1.239), (1.654, -4.597, 1.532), (2.042, -3.889, 0.003872), (2.128, -3.877, 0.2216), (2.049, -3.782, -0.02391), (2.049, -3.782, -0.02391), (2.135, -3.77, 0.205), (2.266, 3.679, 0.6393), (2.266, 3.605, 0.5722), (2.174, 3.775, 0.1933), (2.099, -0.344, -0.1305), (2.099, -0.2591, -0.1307), (1.977, -0.3653, 1.294), (1.977, -0.3653, 1.294), (1.977, -1.408, 1.294), (1.546, 4.635, 0.799), (0.9635, -2.172, -0.1314), (0.9635, -2.172, -0.1314), (2.088, -2.172, -0.1249), (2.088, -2.172, -0.1249), (0.9952, -2.203, 0.2085), (1.027, -3.027, -0.103), (1.734, -4.664, 0.7854), (1.734, -4.664, 0.7854), (1.941, -4.199, 0.7711), (2.152, -2.183, -0.01923), (2.23, -2.205, 0.2135), (1.635, -1.878, 2.081), (1.635, -1.878, 2.081), (1.968, -1.96, 1.292), (1.968, -1.96, 1.292), (1.977, -0.2844, 1.294), (1.977, -0.2844, 1.294), (1.932, -0.2832, 1.294), (1.932, -0.2832, 1.294), (1.59, -1.877, 2.081), (1.59, -1.877, 2.081), (1.556, 2.116, 1.399), (1.977, 0.3895, 1.294), (1.672, 0.3647, 2.09), (1.635, -1.372, 2.161), (1.938, -4.628, 0.7566), (2.006, -4.198, 0.7567), (1.841, -4.566, 0.7792), (1.787, -4.62, 0.779), (1.633, -4.666, 0.7855), (2.293, 2.98, 0.9116), (2.099, 0.4525, -0.1307), (2.227, -3.034, 0.9255), (1.534, 2.115, 1.468), (1.843, -4.021, -0.004334), (1.954, -3.889, -0.04063), (1.872, -4.711, 0.7606), (1.791, -4.747, 0.7613), (1.682, -4.752, 0.7618), (1.017, 3.508, 1.359), (1.017, 3.508, 1.359), (1.552, 3.508, 1.343), (1.409, 4.063, 1.211), (1.409, 4.063, 1.211), (1.185, 4.242, 1.129), (1.226, 4.231, 1.129), (1.433, 4.063, 1.143), (1.433, 4.063, 1.143), (1.248, 4.239, 1.057), (1.203, 4.251, 1.057), (1.584, 3.508, 1.273), (1.563, -4.599, 1.534), (2.287, 3.398, 0.8352), (1.991, 3.921, -0.11), (2.059, 3.816, -0.1446), (2.059, 3.816, -0.1446), (2.09, 2.027, -0.1307), (2.09, 2.111, -0.1307), (2.09, 2.111, -0.1307), (2.25, -2.63, 0.8712), (2.0, -3.781, -0.06451), (2.0, -3.781, -0.06451), (2.091, -2.054, -0.1256), (2.096, -1.904, -0.1285), (1.796, -3.902, 1.508), (2.103, 3.804, -0.01743), (2.131, 2.126, -0.02368), (2.206, 2.16, 0.2045), (1.462, 4.645, 0.7993), (1.45, 4.654, 0.198), (2.099, -1.438, -0.1287), (1.017, 2.107, -0.1307), (1.017, 2.107, -0.1307), (0.9752, -3.779, -0.07105), (0.9752, -3.779, -0.07105), (0.9953, -3.377, 0.7307), (0.9851, -3.682, 0.5041), (0.9851, -3.682, 0.5041), (0.9981, -3.023, 0.8099), (0.9974, -2.383, 0.5623), (0.9818, -3.768, 0.2038), (2.185, -3.69, 0.511), (2.185, -3.69, 0.511), (1.005, -2.688, 0.7658), (1.864, -3.781, -0.06538), (1.017, 2.936, -0.1307), (0.956, 3.817, -0.1424), (0.956, 3.817, -0.1424), (1.017, 2.16, 0.2073), (1.017, 2.326, 0.5298), (1.017, 2.612, 0.7369), (1.017, 2.974, 0.8193), (1.017, 3.358, 0.7473), (1.017, 3.605, 0.5608), (0.956, 3.777, 0.19), (1.796, -3.443, 1.595), (2.198, -3.396, 0.7398), (2.227, -3.037, 0.816), (1.758, -2.966, 1.744), (2.23, -2.393, 0.5697), (1.632, -2.499, 1.954), (2.253, -2.692, 0.7753), (2.266, 2.332, 0.5326), (2.287, 2.611, 0.7452), (2.293, 2.983, 0.8214), (2.287, 3.353, 0.7446), (1.643, -0.3958, 2.176), (1.643, -0.3958, 2.176), (-1.977, -0.3653, 1.294), (-1.977, -0.3653, 1.294), (1.87, 1.592, 1.473), (1.747, 1.067, 1.735), (1.994, 2.098, 1.237), (1.994, 2.098, 1.237), (1.941, 1.616, 1.294), (1.932, 1.131, 1.294), (1.932, -0.3641, 1.294), (1.932, -0.3641, 1.294), (1.932, -1.407, 1.294), (1.923, -1.958, 1.292), (1.923, -1.958, 1.292), (1.932, 0.3907, 1.294), (1.627, 0.3659, 2.09), (1.59, -1.371, 2.161), (1.598, -0.3946, 2.176), (1.598, -0.3946, 2.176), (-1.906, -1.41, 1.294), (-1.897, -1.961, 1.292), (-1.897, -1.961, 1.292), (-1.564, -1.374, 2.161), (-1.564, -1.88, 2.081), (-1.564, -1.88, 2.081), (-1.721, 1.064, 1.735), (-1.601, 0.3629, 2.09), (-1.906, 1.128, 1.294), (-1.906, 0.3876, 1.294), (-1.906, -0.2862, 1.294), (-1.906, -0.2862, 1.294), (-1.572, -0.3976, 2.176), (-1.572, -0.3976, 2.176), (-1.915, 1.613, 1.294), (-1.844, 1.589, 1.473), (-1.906, -0.3671, 1.294), (-1.906, -0.3671, 1.294), (-1.014, 2.959, 1.446), (-1.014, 2.959, 1.446), (-1.014, 3.496, 1.414), (-1.014, 3.496, 1.414), (-1.014, 3.496, 1.414), (-0.3869, 2.959, 1.455), (-0.3869, 2.959, 1.455), (-0.3868, 3.496, 1.425), (-0.3868, 3.496, 1.425), (-0.3868, 3.496, 1.425), (0.3918, 3.496, 1.425), (0.3918, 3.496, 1.425), (0.3918, 3.496, 1.425), (0.3919, 2.959, 1.455), (0.3919, 2.959, 1.455), (1.019, 3.496, 1.414), (1.019, 3.496, 1.414), (1.019, 3.496, 1.414), (1.019, 2.959, 1.446), (1.019, 2.959, 1.446), (-1.018, 3.459, 1.359), (-1.018, 3.459, 1.359), (-0.3905, 3.46, 1.369), (-0.3905, 3.46, 1.369), (0.388, 3.46, 1.369), (0.388, 3.46, 1.369), (1.015, 3.459, 1.359), (1.015, 3.459, 1.359), (-1.015, 3.447, 1.414), (-1.015, 3.447, 1.414), (-0.388, 3.447, 1.425), (-0.388, 3.447, 1.425), (0.3905, 3.447, 1.425), (0.3905, 3.447, 1.425), (1.018, 3.447, 1.414), (1.018, 3.447, 1.414), (-0.9434, -2.511, 1.971), (-0.9778, -2.952, 1.805), (-0.9078, -1.931, 2.203), (-1.188e-07, -2.511, 2.004), (-1.174e-07, -2.955, 1.838), (-0.3896, -2.511, 1.99), (-0.392, -2.954, 1.825), (-0.3896, -1.936, 2.215), (-0.09082, -2.511, 2.001), (-0.09146, -2.955, 1.835), (-0.09074, -1.936, 2.222), (0.09074, -1.936, 2.222), (0.09146, -2.955, 1.835), (0.09082, -2.511, 2.001), (0.3896, -1.936, 2.215), (0.392, -2.954, 1.825), (0.3896, -2.511, 1.99), (-1.198e-07, -1.937, 2.222), (0.9078, -1.931, 2.203), (0.9778, -2.952, 1.805), (0.9434, -2.511, 1.971), (1.383, -1.905, 2.163), (1.525, -2.942, 1.753), (1.418, -2.492, 1.939), (-1.545, -2.941, 1.751), (-1.435, -2.491, 1.938), (-1.4, -1.904, 2.161), (-0.9726, -4.754, 0.7867), (-0.9752, -4.749, 1.24), (0.9712, -4.749, 1.24), (1.626, -4.738, 1.239), (-1.654, -4.737, 1.239), (-1.659, -4.741, 0.7855), (0.9686, -4.754, 0.7867), (1.631, -4.741, 0.7855), (-3.275e-08, -4.814, 0.6281), (-3.275e-08, -4.791, 0.2987), (0.0872, -4.791, 0.2985), (0.0872, -4.814, 0.6284), (0.3712, -4.791, 0.298), (0.3718, -4.815, 0.6296), (0.574, -4.815, 0.6304), (0.5707, -4.791, 0.2977), (-0.574, -4.815, 0.6304), (-0.5707, -4.791, 0.2977), (-0.3718, -4.815, 0.6296), (-0.3712, -4.791, 0.298), (-0.0872, -4.814, 0.6284), (-0.0872, -4.791, 0.2985)], [], [(17, 26, 25, 1), (26, 34, 33, 25), (42, 425, 6, 41), (45, 20, 37, 46), (42, 50, 255, 424), (50, 43, 257, 255), (43, 53, 260, 257), (8, 260, 53, 55), (27, 32, 1034, 61), (35, 27, 61, 62), (28, 35, 62, 63), (19, 36, 64, 59), (36, 28, 63, 64), (44, 68, 67, 4), (1038, 1039, 70, 69), (1036, 70, 1039, 1037), (60, 70, 1036, 1035), (1031, 70, 60, 58), (49, 30, 74, 75), (31, 49, 75, 76), (23, 51, 77, 73), (30, 52, 78, 74), (54, 31, 76, 79), (1023, 54, 79, 1050), (71, 72, 1045, 1051), (71, 1051, 1053, 1049), (71, 1049, 1048, 1047), (1052, 1159, 71, 1047), (37, 86, 88, 46), (86, 248, 247, 88), (92, 7, 65, 93), (22, 98, 95, 38), (38, 95, 100, 87), (240, 87, 100, 241), (241, 100, 96, 48), (97, 48, 96), (923, 922, 105, 104), (898, 1059, 102, 11), (218, 20, 45, 221), (222, 98, 22, 220), (85, 108, 1040), (1158, 78, 52, 223), (1040, 108, 19, 59), (1021, 116, 114, 1026), (116, 97, 99, 114), (101, 115, 114, 99), (115, 1028, 1026, 114), (1020, 112, 116, 1021), (97, 116, 112, 48), (55, 119, 118, 8), (101, 120, 121, 115), (120, 237, 1069, 121), (119, 1028, 115, 121), (1018, 125, 126, 1017), (1019, 127, 125, 1018), (1022, 124, 129, 1024), (1017, 126, 128, 1025), (126, 95, 98, 128), (1027, 185, 127, 1019), (222, 224, 128, 98), (224, 1122, 1025, 128), (1009, 133, 132, 1010), (1011, 134, 133, 1009), (1085, 82, 81, 1084), (1012, 214, 134, 1011), (1014, 135, 214, 1012), (1013, 136, 135, 1014), (136, 84, 83, 135), (1081, 1082, 924, 90), (107, 138, 130, 39), (138, 1062, 1055, 130), (84, 136, 138, 107), (136, 1013, 1062, 138), (109, 139, 137, 1029), (139, 110, 89, 137), (1064, 131, 139, 109), (131, 80, 110, 139), (90, 57, 2, 1081), (26, 141, 140, 34), (141, 81, 82, 140), (91, 141, 26, 17), (225, 81, 141, 91), (920, 15, 144, 919), (906, 235, 1087, 918), (920, 917, 147, 15), (149, 113, 117), (113, 149, 145), (145, 149, 239, 1157), (117, 237, 239, 149), (113, 151, 1070), (113, 150, 148), (150, 113, 145), (151, 113, 148), (1070, 151, 119, 121), (148, 118, 119, 151), (917, 958, 10, 147), (1086, 146, 10, 958), (0, 152, 105), (152, 0, 143), (105, 152, 16, 104), (143, 142, 16, 152), (921, 957, 12, 103), (20, 21, 155, 37), (86, 156, 249, 248), (37, 155, 156, 86), (4, 67, 66, 5), (20, 218, 219, 21), (889, 897, 13, 252), (3, 254, 40), (40, 254, 1146, 47), (919, 144, 258, 938), (165, 1088, 167, 168), (955, 165, 168, 904), (162, 163, 166, 170), (161, 162, 170, 1094), (902, 1097, 1096, 1095), (903, 171, 173, 901), (901, 173, 172, 902), (237, 232, 231, 239), (907, 906, 238, 234), (1126, 1157, 239, 231), (1027, 1024, 129, 185), (181, 175, 176, 194), (178, 182, 181, 194), (1125, 1105, 1173, 1188), (1123, 1107, 1106, 1127), (936, 931, 177, 204), (1124, 236, 189, 1115), (236, 186, 189), (1116, 201, 187, 188), (178, 194, 198, 191), (194, 176, 190, 198), (191, 198, 196, 193), (198, 190, 1114, 196), (193, 196, 195, 192), (196, 1114, 1112, 195), (1124, 1115, 1107, 1123), (1116, 188, 202, 123), (930, 94, 203, 929), (929, 203, 184, 936), (204, 199, 197), (197, 187, 201, 204), (177, 199, 204), (1077, 192, 195, 1078), (205, 180, 174), (915, 206, 205, 916), (206, 183, 180, 205), (932, 175, 181, 916), (111, 9, 123, 202), (895, 1043, 207, 914), (930, 200, 1074, 914), (1143, 250, 208, 1118), (1076, 211, 210, 1075), (211, 97, 96, 210), (185, 212, 211, 1076), (212, 99, 97, 211), (95, 126, 1075, 210), (100, 95, 210, 96), (908, 1060, 1176, 229), (1015, 218, 221, 1016), (1058, 222, 220, 1057), (223, 1071, 1158), (122, 224, 222, 1058), (56, 1122, 224, 122), (1121, 219, 218, 1015), (285, 1139, 986, 989), (288, 1153, 978, 990), (1139, 1140, 987, 986), (246, 42, 41, 245), (47, 243, 244, 40), (40, 244, 242, 159), (42, 246, 112, 1020), (905, 251, 254, 889), (888, 952, 424, 255), (887, 257, 260, 938), (338, 390, 1493, 1490), (1108, 1110, 261, 262), (48, 112, 246, 241), (1072, 1073, 92, 93), (1079, 1080, 1056, 1041), (106, 272, 153), (272, 154, 153), (1061, 228, 272), (227, 272, 228), (226, 154, 272), (226, 272, 227), (897, 935, 274, 13), (935, 956, 158, 274), (273, 3, 40), (40, 159, 157, 273), (951, 276, 14, 896), (910, 909, 220, 22), (910, 22, 38, 893), (893, 894, 156, 155), (894, 911, 249, 156), (911, 912, 242, 249), (941, 1057, 220, 909), (1162, 942, 65, 7), (891, 159, 242, 912), (892, 157, 159, 891), (961, 943, 158, 956), (1064, 1010, 132, 131), (16, 142, 226, 227), (16, 227, 228, 104), (923, 104, 228, 908), (18, 1033, 1034, 32), (18, 1063, 1032, 1033), (1030, 1032, 1063), (215, 277, 83), (83, 277, 214, 135), (82, 1085, 214, 277), (225, 278, 81), (278, 225, 80), (80, 131, 132, 278), (81, 278, 1083, 1084), (1065, 1067, 1044, 1046), (23, 73, 1044, 1067), (1022, 1068, 1117, 124), (1077, 202, 188, 192), (187, 193, 192, 188), (187, 197, 191, 193), (178, 191, 197, 199), (177, 182, 178, 199), (931, 179, 206, 915), (179, 183, 206), (120, 1128, 232, 237), (101, 1113, 1128, 120), (1078, 195, 1112), (129, 1113, 212, 185), (99, 212, 1113, 101), (46, 279, 280, 45), (279, 83, 84, 280), (45, 280, 281, 221), (280, 84, 107, 281), (39, 282, 281, 107), (282, 1016, 221, 281), (1041, 283, 1164, 1079), (283, 68, 44, 1164), (88, 284, 279, 46), (284, 215, 83, 279), (247, 1165, 284, 88), (1165, 216, 215, 284), (47, 287, 1166, 243), (287, 213, 216, 1166), (1146, 289, 287, 47), (289, 217, 213, 287), (1412, 1129, 1430, 991), (1154, 285, 989, 1151), (34, 293, 292, 33), (293, 213, 217, 292), (140, 294, 293, 34), (294, 216, 213, 293), (82, 295, 294, 140), (295, 215, 216, 294), (163, 296, 291, 166), (296, 1144, 1119, 291), (913, 950, 1167, 209), (950, 903, 1099, 1167), (215, 295, 277), (295, 82, 277), (905, 949, 289, 251), (890, 253, 289, 949), (924, 948, 298, 90), (948, 898, 11, 298), (0, 297, 299, 143), (297, 89, 110, 299), (80, 300, 299, 110), (300, 142, 143, 299), (154, 301, 306, 153), (301, 17, 1, 306), (226, 307, 301, 154), (307, 91, 17, 301), (307, 226, 302), (91, 307, 302, 225), (957, 947, 304, 12), (947, 1092, 1182, 304), (225, 302, 1170, 80), (302, 226, 142, 1170), (25, 309, 308, 1), (309, 1090, 1089, 308), (33, 310, 309, 25), (310, 1091, 1090, 309), (292, 312, 310, 33), (312, 1168, 1091, 310), (217, 311, 312, 292), (311, 253, 1168, 312), (253, 311, 289), (311, 217, 289), (1089, 1093, 305, 308), (153, 306, 305), (306, 1, 308, 305), (68, 360, 501, 67), (366, 1042, 57, 345), (348, 1041, 1042, 366), (1054, 514, 346, 1043), (93, 359, 514, 1054), (345, 57, 90, 367), (65, 344, 359, 93), (102, 364, 372, 11), (24, 331, 364, 102), (12, 342, 333, 103), (144, 341, 347, 258), (15, 370, 341, 144), (146, 340, 332, 10), (235, 324, 340, 1087), (147, 323, 370, 15), (10, 332, 323, 147), (361, 66, 67, 501), (13, 369, 357, 252), (256, 356, 343, 29), (461, 507, 1499, 1496), (362, 164, 169, 326), (172, 368, 1171, 1098), (667, 509, 1003, 1004), (173, 335, 368, 172), (233, 375, 324, 235), (180, 327, 329, 174), (1173, 1174, 1189, 1188), (328, 179, 184, 363), (336, 203, 94, 330), (363, 184, 203, 336), (484, 207, 1043, 346), (330, 94, 207, 484), (250, 358, 371, 208), (1176, 333, 376, 229), (252, 357, 325, 230), (356, 256, 1486, 1491), (258, 347, 338, 160), (1172, 1109, 1147, 373), (1111, 337, 374, 1149), (1150, 1148, 1186, 1187), (274, 349, 369, 13), (158, 339, 349, 274), (276, 350, 365, 14), (29, 343, 350, 276), (942, 945, 344, 65), (943, 946, 339, 158), (229, 376, 1175, 24), (179, 328, 1179, 183), (283, 351, 360, 68), (1041, 348, 351, 283), (355, 286, 230, 325), (1181, 1180, 286, 355), (290, 352, 334, 171), (1184, 1185, 352, 290), (353, 298, 11, 372), (367, 90, 298, 353), (304, 354, 342, 12), (1182, 1183, 354, 304), (366, 396, 571), (366, 345, 396), (571, 396, 411, 523), (396, 345, 367, 411), (364, 409, 416, 372), (409, 421, 422, 416), (331, 384, 409, 364), (384, 1209, 421, 409), (342, 394, 386, 333), (394, 429, 423, 386), (341, 393, 397, 347), (393, 572, 569, 397), (370, 414, 393, 341), (414, 320, 572, 393), (340, 392, 385, 332), (392, 270, 574, 385), (324, 378, 392, 340), (378, 570, 270, 392), (323, 377, 414, 370), (377, 263, 320, 414), (332, 385, 377, 323), (385, 574, 263, 377), (369, 413, 405, 357), (413, 319, 526, 405), (356, 404, 395, 343), (404, 527, 271, 395), (952, 888, 1509, 1510), (447, 527, 1501, 1495), (1201, 407, 380, 1234), (407, 362, 326, 380), (368, 412, 1192, 1171), (412, 522, 577, 1192), (334, 387, 388, 335), (387, 266, 573, 388), (335, 388, 412, 368), (388, 573, 522, 412), (375, 419, 378, 324), (419, 1212, 570, 378), (327, 381, 383, 329), (381, 1194, 1230, 383), (1174, 1195, 1208, 1189), (1195, 575, 524, 1208), (576, 382, 408, 316), (382, 328, 363, 408), (316, 408, 336), (408, 363, 336), (358, 406, 415, 371), (406, 1223, 318, 415), (333, 386, 420, 376), (386, 423, 430, 420), (357, 405, 379, 325), (405, 526, 264, 379), (584, 492, 1498, 1502), (256, 952, 1510, 1486), (347, 397, 390, 338), (397, 569, 268, 390), (265, 1193, 417, 1205), (1193, 1172, 373, 417), (337, 389, 418, 374), (389, 267, 1206, 418), (1187, 1186, 1204, 1207), (1207, 1204, 321, 322), (349, 398, 413, 369), (398, 275, 319, 413), (339, 391, 398, 349), (391, 269, 275, 398), (350, 399, 410, 365), (399, 564, 317, 410), (343, 395, 399, 350), (395, 271, 564, 399), (946, 939, 391, 339), (939, 944, 269, 391), (376, 420, 1196, 1175), (420, 430, 428, 1196), (328, 382, 1197, 1179), (382, 576, 1198, 1197), (314, 403, 379, 264), (403, 355, 325, 379), (525, 1199, 403, 314), (1199, 1181, 355, 403), (352, 400, 387, 334), (400, 543, 266, 387), (1185, 1202, 400, 352), (1202, 1203, 543, 400), (303, 401, 416, 422), (401, 353, 372, 416), (523, 411, 401, 303), (411, 367, 353, 401), (354, 402, 394, 342), (402, 313, 429, 394), (1183, 1200, 402, 354), (1200, 315, 313, 402), (937, 259, 424, 952), (42, 424, 259), (42, 259, 425), (937, 951, 425, 259), (849, 581, 426, 841), (798, 426, 581), (798, 581, 427), (849, 842, 427, 581), (444, 449, 313, 315), (489, 494, 449, 444), (449, 457, 429, 313), (494, 503, 457, 449), (440, 450, 495, 485), (523, 303, 450, 440), (450, 435, 479, 495), (303, 422, 435, 450), (436, 451, 543, 1203), (480, 496, 451, 436), (451, 464, 266, 543), (496, 510, 464, 451), (445, 448, 493, 490), (525, 314, 448, 445), (448, 472, 519, 493), (314, 264, 472, 448), (469, 462, 1198, 576), (516, 508, 462, 469), (431, 467, 428, 430), (475, 513, 467, 431), (940, 460, 269, 944), (899, 506, 460, 940), (456, 452, 564, 271), (502, 497, 452, 456), (452, 441, 317, 564), (497, 486, 441, 452), (460, 453, 275, 269), (506, 498, 453, 460), (453, 438, 319, 275), (498, 482, 438, 453), (433, 322, 321, 434), (477, 433, 434, 478), (1225, 1214, 1206, 267), (1226, 1215, 1214, 1225), (470, 1216, 1217, 517), (265, 1205, 1216, 470), (454, 461, 268, 569), (499, 507, 461, 454), (527, 404, 1494, 1501), (390, 268, 1488, 1493), (446, 472, 264, 526), (491, 519, 472, 446), (465, 431, 430, 423), (511, 475, 431, 465), (1222, 1218, 318, 1223), (1224, 1219, 1218, 1222), (443, 336, 488), (316, 336, 443), (469, 443, 488, 516), (576, 316, 443, 469), (468, 432, 524, 575), (515, 476, 432, 468), (1231, 1228, 1230, 1194), (1232, 1229, 1228, 1231), (1211, 473, 570, 1212), (1213, 520, 473, 1211), (463, 439, 522, 573), (509, 483, 439, 463), (464, 463, 573, 266), (510, 509, 463, 464), (439, 471, 577, 522), (483, 518, 471, 439), (1220, 1233, 1235, 1221), (1201, 1234, 1233, 1220), (852, 842, 1505, 1507), (887, 160, 1485, 1508), (447, 456, 271, 527), (492, 502, 456, 447), (438, 446, 526, 319), (482, 491, 446, 438), (466, 474, 263, 574), (512, 521, 474, 466), (474, 437, 320, 263), (521, 481, 437, 474), (473, 459, 270, 570), (520, 505, 459, 473), (459, 466, 574, 270), (505, 512, 466, 459), (437, 458, 572, 320), (481, 504, 458, 437), (458, 454, 569, 572), (504, 499, 454, 458), (457, 465, 423, 429), (503, 511, 465, 457), (1210, 442, 421, 1209), (1227, 487, 442, 1210), (442, 435, 422, 421), (487, 479, 435, 442), (455, 440, 485, 500), (571, 523, 440, 455), (366, 455, 500), (366, 571, 455), (676, 536, 494, 489), (536, 828, 503, 494), (485, 495, 541, 750), (495, 479, 829, 541), (632, 550, 496, 480), (550, 669, 510, 496), (490, 493, 554, 590), (493, 519, 610, 554), (771, 557, 351, 348), (557, 772, 360, 351), (661, 657, 508, 516), (611, 816, 513, 475), (900, 682, 506, 899), (933, 775, 344, 945), (811, 565, 497, 502), (565, 826, 486, 497), (682, 566, 498, 506), (566, 827, 482, 498), (579, 477, 478, 578), (1249, 1241, 1215, 1226), (517, 1217, 1243, 660), (582, 680, 507, 499), (888, 887, 1508, 1509), (588, 610, 519, 491), (737, 611, 475, 511), (1247, 1245, 1219, 1224), (330, 484, 633, 746), (484, 346, 1377, 633), (488, 336, 637, 656), (336, 330, 746, 637), (516, 488, 656, 661), (666, 607, 476, 515), (1255, 1254, 1229, 1232), (1240, 605, 520, 1213), (667, 668, 483, 509), (1177, 1190, 1455, 1453), (668, 671, 518, 483), (1221, 1235, 1257, 1246), (842, 584, 1502, 1505), (584, 811, 502, 492), (827, 588, 491, 482), (361, 501, 773, 774), (830, 693, 521, 512), (693, 825, 481, 521), (605, 694, 505, 520), (1248, 830, 512, 505), (825, 696, 504, 481), (696, 582, 499, 504), (828, 1253, 511, 503), (816, 738, 487, 1227), (738, 829, 479, 487), (775, 747, 359, 344), (500, 485, 750, 783), (747, 769, 514, 359), (769, 1377, 346, 514), (348, 366, 1389, 771), (366, 500, 783, 1389), (772, 773, 501, 360), (534, 535, 532, 839), (687, 535, 534), (679, 532, 535, 675), (529, 551, 623), (587, 551, 529), (529, 528, 544, 587), (623, 548, 528, 529), (528, 530, 677, 544), (548, 807, 530, 528), (530, 531, 678, 677), (807, 815, 531, 530), (531, 532, 679, 678), (815, 839, 532, 531), (537, 539, 698, 614), (615, 760, 539, 537), (843, 536, 676, 871), (873, 828, 536, 843), (749, 615, 537, 533), (533, 537, 614), (533, 538, 823, 749), (614, 686, 538, 533), (538, 534, 839, 823), (686, 687, 534, 538), (1258, 540, 697, 698), (760, 730, 540, 1258), (542, 540, 730, 751), (840, 697, 540, 542), (844, 541, 829, 886), (882, 750, 541, 844), (1325, 845, 551, 587), (855, 589, 551, 845), (545, 563, 758), (625, 563, 545), (846, 1265, 674, 869), (1337, 631, 1265, 846), (1261, 549, 1266, 1262), (1264, 1268, 549, 1261), (545, 546, 624, 625), (758, 700, 546, 545), (546, 547, 627, 624), (700, 806, 547, 546), (547, 548, 623, 627), (806, 807, 548, 547), (1326, 1279, 1419, 1425), (1274, 597, 971, 1414), (551, 553, 627, 623), (1273, 793, 553, 551), (553, 552, 624, 627), (793, 1275, 552, 553), (555, 556, 625, 624), (593, 752, 556, 555), (556, 561, 757, 625), (752, 794, 561, 556), (557, 558, 796, 772), (771, 801, 558, 557), (1280, 559, 619, 1281), (1282, 733, 559, 1280), (560, 559, 733, 756), (795, 619, 559, 560), (561, 560, 756, 757), (794, 795, 560, 561), (741, 739, 654, 628), (711, 655, 628, 654), (1285, 1283, 645), (739, 720, 604, 654), (720, 603, 1331, 604), (661, 634, 657), (865, 861, 634, 661), (663, 641, 662, 658), (662, 641, 643, 649), (653, 647, 649, 643), (653, 652, 648, 647), (716, 648, 652, 638), (817, 1291, 1290, 729), (1294, 1292, 768, 1384), (1364, 883, 768, 1292), (759, 707, 708, 562), (760, 562, 1295, 709), (562, 760, 615), (615, 759, 562), (758, 563, 626, 706), (757, 705, 626, 563), (625, 757, 563), (1358, 731, 1390), (822, 782, 1390, 731), (822, 808, 1397, 782), (881, 858, 612, 736), (824, 736, 612, 613), (824, 613, 614, 698), (1297, 709, 1295, 1296), (962, 872, 682, 900), (953, 954, 681, 683), (954, 925, 1271, 681), (1298, 1374, 775, 933), (934, 960, 620, 833), (926, 591, 1271, 925), (927, 684, 591, 926), (928, 685, 684, 927), (959, 928, 802, 818), (959, 818, 620, 960), (841, 884, 826, 565), (800, 567, 683, 681), (567, 800, 837), (847, 566, 682, 872), (885, 827, 566, 847), (614, 613, 568), (614, 568, 686), (613, 612, 568), (734, 568, 612), (568, 687, 686), (1303, 687, 568), (801, 771, 755, 1360), (784, 747, 1367, 1366), (792, 599, 594, 728), (1256, 1244, 1242, 1250), (492, 447, 1495, 1498), (851, 850, 580, 583), (852, 585, 427, 842), (855, 853, 586, 589), (798, 1404, 728, 594), (800, 681, 1271, 596), (793, 800, 596, 1275), (594, 595, 799, 798), (1319, 1326, 1425, 965), (1317, 1302, 1422, 1423), (598, 1320, 1321, 972), (835, 836, 622, 621), (1306, 718, 616, 1313), (718, 748, 618, 616), (617, 1304, 1307), (748, 833, 620, 618), (836, 1281, 619, 622), (858, 611, 737, 879), (740, 744, 630, 745), (745, 630, 715, 714), (628, 629, 743, 741), (655, 713, 629, 628), (629, 630, 744, 743), (713, 715, 630, 629), (854, 859, 1245, 1247), (864, 860, 717, 640), (1388, 860, 633, 1377), (1293, 638, 1339, 831), (1342, 862, 659, 1341), (634, 635, 1255, 657), (861, 862, 635, 634), (635, 1254, 1255), (716, 1285, 645, 648), (663, 636, 641), (643, 636, 639, 653), (636, 643, 641), (863, 848, 656, 637), (864, 863, 637, 746), (1338, 1339, 638, 652), (608, 609, 664, 650), (644, 645, 1283, 1330), (647, 648, 645, 644), (642, 644, 1330, 1329), (649, 647, 644, 642), (646, 642, 1329, 1340), (662, 649, 642, 646), (1338, 652, 653, 639), (1312, 651, 1284), (608, 650, 651, 1312), (848, 636, 663, 865), (609, 606, 665, 664), (857, 607, 666, 866), (662, 646, 659, 658), (659, 646, 1340, 1341), (786, 655, 711, 789), (1310, 1332, 601, 602), (1333, 1311, 1288, 856), (603, 601, 1332, 1331), (867, 868, 668, 667), (869, 867, 667, 669), (868, 673, 672, 870), (1350, 1346, 1345, 1354), (1354, 1345, 1268, 1264), (1353, 1348, 1349, 1352), (1352, 1349, 1347, 1351), (877, 850, 582, 696), (800, 793, 1273, 586), (837, 800, 586), (853, 588, 827, 885), (820, 819, 621, 622), (1335, 1299, 774, 773), (803, 754, 684, 685), (754, 592, 591, 684), (820, 803, 685, 819), (1372, 1253, 828, 873), (697, 688, 824, 698), (735, 736, 824, 688), (688, 697, 840), (840, 735, 688), (876, 874, 830, 1248), (875, 693, 830, 874), (692, 689, 721, 722), (1286, 719, 721, 689), (689, 692, 727), (690, 695, 727), (727, 692, 690), (727, 1286, 689), (723, 691, 601, 603), (695, 602, 601, 691), (727, 695, 691), (691, 723, 727), (878, 825, 693, 875), (856, 1355, 694, 605), (878, 877, 696, 825), (615, 749, 699, 759), (749, 823, 814, 699), (699, 700, 758, 759), (814, 806, 700, 699), (750, 1357, 838, 783), (709, 701, 730, 760), (1297, 1369, 701, 709), (701, 703, 751, 730), (1369, 1359, 703, 701), (704, 702, 732, 821), (756, 733, 702, 704), (702, 710, 1361, 732), (733, 1282, 710, 702), (1357, 750, 882, 1260), (704, 705, 757, 756), (821, 804, 705, 704), (804, 812, 626, 705), (812, 805, 1334, 626), (706, 707, 759, 758), (805, 813, 1356, 1334), (813, 1296, 1295, 1356), (616, 712, 788, 1313), (618, 742, 712, 616), (786, 809, 1336, 655), (714, 712, 742, 745), (810, 788, 712, 714), (817, 789, 711, 1291), (809, 791, 1363, 1336), (791, 810, 714, 1363), (721, 719, 725, 785), (720, 719, 1287, 603), (739, 725, 719, 720), (1368, 832, 722, 721), (743, 792, 728, 724), (1404, 1402, 724, 728), (725, 726, 1399, 785), (739, 741, 726, 725), (724, 726, 741, 743), (1402, 1399, 726, 724), (1375, 781, 1371, 1370), (1304, 617, 1314, 762), (1362, 1375, 1370), (618, 620, 818, 742), (622, 619, 795, 820), (886, 829, 738, 880), (881, 736, 735, 1373), (743, 744, 792), (599, 792, 744, 740), (600, 599, 740, 753), (802, 753, 740, 745), (818, 802, 745, 742), (1367, 747, 775, 1374), (754, 752, 593, 592), (803, 794, 752, 754), (1308, 766, 1309, 1305), (1309, 766, 765, 764), (1309, 764, 761, 763), (1309, 763, 767, 1378), (1385, 1380, 1379, 1400), (1400, 1379, 1382, 1401), (1403, 1383, 762, 1314), (1294, 1384, 1381, 1386), (1401, 1382, 1387, 1405), (1405, 1387, 1383, 1403), (1391, 1398, 780, 770), (780, 779, 778, 770), (778, 777, 776, 770), (1392, 1376, 770, 776), (796, 1335, 773, 772), (1406, 1393, 1394, 1407), (1371, 781, 1393, 1406), (1407, 1394, 1395, 1408), (1408, 1395, 1396, 1409), (1409, 1396, 1397, 808), (832, 1368, 787, 580), (797, 583, 580, 787), (790, 585, 583, 797), (798, 427, 585, 790), (795, 794, 803, 820), (798, 799, 834, 426), (814, 815, 807, 806), (823, 839, 815, 814), (811, 849, 841, 565), (811, 584, 842, 849), (535, 843, 871, 675), (687, 873, 843, 535), (1259, 844, 886, 840), (1260, 882, 844, 1259), (590, 554, 845, 1325), (610, 855, 845, 554), (550, 846, 869, 669), (632, 1337, 846, 550), (663, 658, 861, 865), (816, 611, 858, 881), (953, 683, 872, 962), (426, 834, 884, 841), (567, 847, 872, 683), (837, 885, 847, 567), (583, 585, 852, 851), (680, 582, 850, 851), (404, 356, 1491, 1494), (610, 588, 853, 855), (612, 858, 879, 734), (1263, 1267, 859, 854), (746, 633, 860, 864), (1365, 717, 860, 1388), (1254, 635, 862, 1342), (658, 659, 862, 861), (639, 636, 848, 863), (640, 639, 863, 864), (656, 848, 865, 661), (606, 857, 866, 665), (906, 907, 1516, 1515), (670, 673, 868, 867), (674, 670, 867, 869), (668, 868, 870, 671), (1246, 1257, 1348, 1353), (832, 580, 850, 877), (586, 853, 885, 837), (1303, 1372, 873, 687), (695, 690, 874, 876), (692, 875, 874, 690), (722, 878, 875, 692), (1288, 1289, 1355, 856), (722, 832, 877, 878), (840, 886, 880, 735), (816, 881, 1373, 738), (1180, 890, 949, 286), (834, 799, 954, 953), (254, 3, 897, 889), (1184, 290, 950, 913), (230, 286, 949, 905), (5, 66, 942, 1162), (410, 317, 944, 939), (177, 931, 915, 182), (24, 102, 922, 923), (305, 1093, 1092, 947), (174, 932, 916, 205), (1137, 1136, 983, 981), (160, 887, 938, 258), (118, 148, 917, 920), (1099, 903, 901, 1100), (106, 153, 957, 921), (184, 179, 931, 936), (774, 933, 945, 361), (21, 910, 893, 155), (145, 1086, 958, 150), (230, 905, 889, 252), (200, 930, 929, 201), (29, 937, 952, 256), (1145, 1143, 1118, 1120), (118, 920, 919, 8), (0, 105, 1059, 898), (257, 887, 888, 255), (1082, 1169, 948, 924), (1100, 901, 902, 1095), (182, 915, 916, 181), (29, 276, 951, 937), (753, 927, 926, 600), (835, 621, 960, 934), (892, 961, 956, 157), (1066, 895, 914, 1074), (896, 14, 943, 961), (425, 951, 896, 6), (228, 1061, 1060, 908), (148, 150, 958, 917), (8, 919, 938, 260), (441, 940, 944, 317), (1169, 0, 898, 948), (3, 273, 935, 897), (290, 171, 903, 950), (6, 896, 961, 892), (94, 930, 914, 207), (1240, 1333, 1518, 1517), (153, 305, 947, 957), (1127, 1106, 1105, 1125), (802, 928, 927, 753), (164, 955, 904, 169), (201, 929, 936, 204), (268, 461, 1496, 1488), (799, 595, 925, 954), (172, 1098, 1097, 902), (826, 900, 899, 486), (24, 923, 908, 229), (365, 410, 939, 946), (238, 906, 918, 1163), (273, 157, 956, 935), (21, 219, 909, 910), (66, 361, 945, 942), (1328, 1315, 968, 969), (819, 685, 928, 959), (834, 953, 962, 884), (87, 240, 911, 894), (38, 87, 894, 893), (884, 962, 900, 826), (1121, 941, 909, 219), (1299, 1298, 933, 774), (6, 892, 891, 41), (486, 899, 940, 441), (41, 891, 912, 245), (819, 959, 960, 621), (14, 365, 946, 943), (1415, 967, 964, 963), (963, 964, 975), (1322, 966, 970, 1269), (966, 967, 1415, 970), (973, 974, 1427, 1323), (974, 977, 976, 1427), (1279, 1278, 1418, 1419), (1276, 1274, 1414, 1416), (1327, 1272, 1270, 1426), (1302, 1300, 1420, 1422), (1316, 1318, 1424, 1324), (1278, 1277, 1417, 1418), (1410, 1328, 969, 1428), (1301, 1411, 1429, 1421), (597, 1327, 1426, 971), (980, 985, 984, 979), (1439, 1437, 982, 1438), (988, 1155, 1437, 1439), (1445, 1152, 1444), (982, 1445, 1444, 1438), (979, 984, 992, 1446), (1132, 1160, 1442, 1433), (1140, 1141, 1440, 987), (1135, 288, 990, 1436), (1129, 1130, 1431, 1430), (1161, 1413, 1447, 1443), (1142, 1138, 1156, 1441), (1133, 1132, 1433, 1434), (1136, 1135, 1436, 983), (1131, 1134, 1435, 1432), (993, 995, 996, 994), (1000, 999, 997, 998), (1251, 1343, 1463, 1466), (1101, 1178, 1454, 1448), (1103, 1102, 1449, 1450), (1238, 1252, 1467, 1461), (1236, 1239, 1462, 1458), (1237, 1459, 1480, 1472), (1474, 1473, 1007, 1008), (1002, 1001, 1005, 1006), (1456, 1191, 1470, 1478), (1104, 1451, 1476, 1468), (1460, 1464, 1482, 1481), (1465, 1344, 1475, 1483), (1452, 1457, 1479, 1477), (335, 173, 1469, 1471), (1508, 1485, 1484, 1509), (1485, 1490, 1489, 1484), (1484, 1489, 1491, 1486), (1490, 1493, 1492, 1489), (1493, 1488, 1487, 1492), (1489, 1492, 1494, 1491), (1492, 1487, 1501, 1494), (1497, 1495, 1501, 1487), (1500, 1498, 1495, 1497), (1496, 1497, 1487, 1488), (1499, 1500, 1497, 1496), (1504, 1502, 1498, 1500), (1503, 1504, 1500, 1499), (1506, 1507, 1504, 1503), (1504, 1507, 1505, 1502), (1484, 1486, 1510, 1509), (680, 851, 1506, 1503), (160, 338, 1490, 1485), (507, 680, 1503, 1499), (851, 852, 1507, 1506), (1517, 1518, 1514, 1513), (1511, 1512, 1515, 1516), (907, 233, 1511, 1516), (856, 605, 1513, 1514), (605, 1240, 1517, 1513), (1333, 856, 1514, 1518), (235, 906, 1515, 1512), (233, 235, 1512, 1511), (1528, 1530, 1529, 1527), (1530, 1532, 1531, 1529), (1532, 1520, 1519, 1531), (1521, 1522, 1519, 1520), (1523, 1524, 1522, 1521), (1526, 1525, 1524, 1523), (1150, 1187, 1530, 1528), (579, 578, 1525, 1526), (321, 1204, 1531, 1519), (477, 579, 1526, 1523), (1207, 322, 1520, 1532), (433, 477, 1523, 1521), (578, 478, 1524, 1525), (1187, 1207, 1532, 1530), (434, 321, 1519, 1522), (478, 434, 1522, 1524), (322, 433, 1521, 1520), (1148, 1150, 1528, 1527), (1186, 1148, 1527, 1529), (1204, 1186, 1529, 1531)])
me_cube_001.polygons.foreach_set('use_smooth', [True] * 1104)
me_cube_001.polygons.foreach_set('material_index', [0, 0, 0, 0, 0, 0, 0, 0, 0, 0, 0, 0, 0, 0, 0, 0, 0, 0, 0, 0, 0, 0, 0, 0, 0, 0, 0, 0, 0, 0, 0, 0, 0, 0, 0, 0, 0, 0, 0, 0, 0, 0, 0, 0, 0, 0, 0, 0, 0, 0, 0, 0, 0, 0, 0, 0, 0, 0, 0, 0, 0, 0, 0, 0, 0, 0, 0, 0, 0, 0, 0, 0, 0, 0, 0, 0, 0, 0, 0, 0, 0, 0, 0, 0, 0, 0, 0, 0, 0, 0, 0, 0, 0, 0, 0, 0, 0, 0, 0, 0, 0, 0, 0, 0, 0, 0, 0, 0, 0, 0, 0, 0, 0, 0, 0, 0, 0, 0, 0, 0, 0, 0, 0, 0, 0, 0, 0, 0, 0, 0, 0, 0, 0, 0, 0, 0, 0, 0, 0, 0, 0, 0, 0, 0, 1, 0, 1, 0, 0, 0, 0, 0, 0, 0, 0, 0, 0, 0, 0, 0, 0, 0, 0, 0, 0, 0, 0, 0, 0, 0, 0, 0, 0, 0, 0, 0, 1, 0, 0, 0, 0, 0, 0, 0, 0, 0, 0, 0, 0, 0, 0, 0, 0, 0, 0, 0, 0, 0, 0, 0, 0, 0, 0, 0, 0, 0, 0, 0, 0, 0, 0, 0, 0, 0, 0, 0, 0, 0, 0, 0, 0, 0, 0, 0, 1, 0, 0, 0, 0, 0, 0, 0, 0, 0, 0, 0, 0, 0, 0, 0, 0, 0, 0, 0, 0, 0, 0, 0, 0, 0, 0, 0, 0, 0, 0, 0, 0, 0, 0, 0, 0, 0, 0, 0, 0, 0, 0, 0, 0, 0, 0, 0, 0, 0, 0, 0, 0, 0, 0, 0, 0, 0, 0, 0, 0, 0, 0, 0, 0, 0, 0, 1, 1, 1, 1, 1, 1, 1, 1, 1, 1, 1, 1, 1, 1, 1, 1, 1, 1, 1, 0, 1, 1, 1, 1, 1, 1, 1, 1, 1, 1, 1, 1, 1, 1, 2, 1, 1, 1, 1, 1, 1, 1, 1, 1, 1, 1, 1, 1, 1, 1, 2, 2, 1, 1, 1, 1, 1, 1, 0, 0, 0, 0, 0, 0, 0, 0, 0, 0, 0, 0, 0, 0, 0, 0, 0, 0, 0, 0, 0, 0, 0, 0, 0, 0, 0, 0, 0, 0, 0, 0, 0, 0, 0, 0, 0, 0, 0, 0, 0, 0, 0, 0, 0, 0, 0, 0, 0, 0, 2, 2, 1, 0, 0, 0, 0, 0, 0, 0, 0, 0, 0, 0, 0, 0, 0, 0, 0, 0, 0, 0, 0, 0, 0, 0, 2, 2, 2, 2, 0, 0, 0, 0, 0, 0, 0, 0, 0, 0, 0, 0, 0, 0, 0, 0, 0, 0, 0, 0, 0, 0, 0, 0, 0, 0, 0, 0, 0, 0, 0, 0, 2, 2, 2, 2, 0, 0, 0, 0, 0, 0, 0, 0, 0, 0, 0, 0, 0, 0, 0, 0, 0, 0, 0, 0, 0, 0, 0, 0, 2, 2, 0, 0, 0, 0, 0, 0, 0, 0, 0, 0, 0, 0, 0, 0, 0, 0, 0, 0, 0, 0, 0, 0, 0, 0, 0, 0, 0, 0, 0, 0, 0, 0, 0, 0, 0, 0, 0, 0, 0, 0, 0, 0, 0, 0, 0, 0, 0, 0, 0, 0, 1, 1, 1, 1, 1, 1, 2, 2, 1, 1, 1, 1, 1, 1, 1, 1, 1, 1, 1, 1, 1, 1, 0, 2, 1, 1, 1, 1, 1, 1, 1, 1, 1, 1, 1, 3, 1, 1, 0, 1, 1, 1, 1, 1, 1, 1, 1, 1, 1, 1, 1, 1, 1, 1, 1, 1, 1, 1, 0, 0, 0, 0, 0, 0, 0, 0, 0, 0, 0, 0, 0, 0, 0, 0, 0, 0, 0, 0, 0, 0, 0, 0, 0, 0, 0, 0, 0, 0, 0, 0, 0, 0, 0, 0, 0, 0, 0, 0, 0, 0, 0, 0, 0, 0, 0, 0, 0, 0, 0, 0, 0, 0, 0, 0, 0, 0, 0, 0, 0, 0, 0, 0, 0, 0, 1, 0, 0, 0, 0, 0, 0, 0, 0, 0, 0, 0, 0, 0, 0, 0, 0, 0, 0, 0, 0, 0, 0, 0, 0, 0, 0, 0, 0, 0, 0, 0, 0, 0, 0, 0, 0, 0, 0, 0, 0, 0, 0, 0, 0, 0, 0, 0, 1, 0, 0, 0, 0, 0, 0, 0, 0, 0, 0, 0, 0, 0, 0, 0, 0, 0, 0, 0, 0, 0, 0, 0, 0, 0, 0, 0, 0, 0, 1, 0, 1, 0, 0, 0, 0, 0, 0, 0, 0, 0, 0, 0, 0, 0, 0, 0, 0, 0, 0, 0, 0, 0, 0, 0, 0, 0, 0, 0, 0, 0, 0, 0, 0, 0, 0, 0, 0, 0, 0, 0, 0, 0, 0, 0, 0, 0, 0, 0, 0, 0, 0, 0, 0, 0, 0, 0, 0, 0, 0, 0, 0, 0, 0, 0, 0, 0, 0, 0, 0, 0, 0, 0, 0, 0, 0, 0, 0, 0, 0, 0, 0, 0, 0, 0, 0, 0, 0, 0, 0, 0, 0, 0, 0, 0, 0, 0, 0, 0, 0, 0, 0, 0, 0, 0, 0, 0, 0, 0, 0, 0, 0, 0, 0, 0, 0, 0, 0, 0, 0, 0, 0, 0, 0, 0, 0, 0, 0, 0, 0, 0, 0, 0, 0, 0, 0, 0, 0, 0, 0, 0, 0, 0, 0, 0, 0, 0, 0, 0, 0, 0, 0, 2, 2, 0, 0, 0, 0, 0, 0, 0, 0, 0, 0, 0, 2, 0, 0, 0, 0, 0, 0, 0, 0, 0, 0, 4, 0, 0, 0, 0, 0, 0, 0, 0, 0, 0, 0, 0, 0, 0, 2, 0, 0, 0, 2, 0, 0, 0, 0, 0, 0, 0, 0, 0, 0, 0, 0, 1, 0, 0, 2, 0, 0, 0, 0, 0, 0, 0, 0, 0, 0, 0, 0, 0, 0, 0, 0, 0, 0, 0, 0, 0, 0, 0, 0, 0, 4, 0, 0, 0, 0, 0, 0, 0, 0, 1, 0, 0, 0, 0, 0, 1, 0, 0, 0, 0, 0, 0, 0, 0, 0, 0, 0, 0, 1, 2, 2, 2, 2, 2, 2, 0, 0, 0, 0, 0, 0, 0, 0, 0, 2, 2, 2, 2, 2, 2, 0, 0, 0, 0, 0, 0, 0, 0, 0, 1, 1, 3, 1, 3, 1, 3, 3, 3, 3, 0, 3, 1, 0, 1, 1, 2, 2, 2, 2, 2, 2, 2, 2, 2, 2, 2, 2, 2, 2, 2, 2, 0, 1, 1, 0, 4, 4, 4, 4, 4, 4, 4, 4, 3, 3, 3, 3, 3, 3, 3, 3, 3, 3, 3, 3, 3, 3, 3, 3, 3, 3, 3, 3])
me_cube_001.materials.append(mat_material)
me_cube_001.materials.append(mat_material_003)
me_cube_001.materials.append(mat_material_004)
me_cube_001.materials.append(mat_material_009)
me_cube_001.materials.append(mat_material_021)
me_cube_001.materials.append(mat_material_019)
me_cube_001.materials.append(mat_material_020)
me_cube_001.materials.append(mat_material_017)
me_cube_001.materials.append(mat_material_018)
me_cube_001.materials.append(mat_material_012)
me_cube_001.materials.append(mat_material_013)
me_cube_001.materials.append(mat_material_015)
me_cube_001.materials.append(mat_material_016)
me_cube_001.use_remesh_preserve_volume = False
me_cube_001.use_remesh_preserve_attributes = False
me_cube_001.use_mirror_vertex_groups = False
me_cube_001.update()

# ---- objects
ob_car_red = bpy.data.objects.new('Car_Red', me_cube_001)

# ---- transforms, parenting, visibility, modifiers, constraints
ob_car_red.location = (0.0, 0.0, 0.0)
ob_car_red.rotation_euler = (0.0, 0.0, -3.142)
ob_car_red.scale = (0.5, 0.5, 0.5)
ob_car_red.lock_rotations_4d = False
ob_car_red.empty_display_type = 'ARROWS'
ob_car_red.color = (0.0, 0.0, 0.0, 1.0)
ob_car_red.show_axis = True
ob_car_red.lineart.crease_threshold = 0.0
_m = ob_car_red.modifiers.new('EdgeSplit', 'EDGE_SPLIT')

# ---- collection membership
col_collection_1.objects.link(ob_car_red)

# ---- scene / render settings (as saved in the file)
scene.frame_start = 1; scene.frame_end = 250; scene.frame_set(1)
scene.render.engine = 'BLENDER_EEVEE_NEXT'
scene.render.image_settings.color_mode = 'RGB'
scene.render.image_settings.compression = 90
scene.render.resolution_percentage = 50
scene.render.dither_intensity = 0.0
scene.cycles.use_denoising = False
scene.cycles.samples = 10
scene.cycles.sampling_pattern = 'TABULATED_SOBOL'
scene.cycles.light_sampling_threshold = 0.0
scene.cycles.use_adaptive_sampling = False
scene.cycles.use_light_tree = False
scene.cycles.blur_glossy = 0.0
scene.cycles.volume_bounces = 1
scene.cycles.pixel_filter_type = 'GAUSSIAN'
scene.cycles.sample_clamp_indirect = 0.0
scene.view_settings.view_transform = 'Standard'
bpy.context.view_layer.update()

# ---- added for rendering (the .blend has no active camera and no usable light): camera, sun
cam_auto = bpy.data.cameras.new('AutoCamera')
cam_auto.lens = 50.0
cam_auto.sensor_width = 36.0
cam_auto.clip_end = 1000.0
ob_auto_camera = bpy.data.objects.new('AutoCamera', cam_auto)
scene.collection.objects.link(ob_auto_camera)
ob_auto_camera.location = (5.06978, -6.07887, 4.62956)
ob_auto_camera.rotation_euler = (1.09748, -7.21219e-08, 0.694738)
scene.camera = ob_auto_camera
light_auto_sun = bpy.data.lights.new('AutoSun', 'SUN')
light_auto_sun.energy = 3.0
light_auto_sun.angle = 0.0523599
ob_auto_sun = bpy.data.objects.new('AutoSun', light_auto_sun)
scene.collection.objects.link(ob_auto_sun)
ob_auto_sun.rotation_euler = (0.872665, 0.174533, 0.523599)
bpy.context.view_layer.update()
